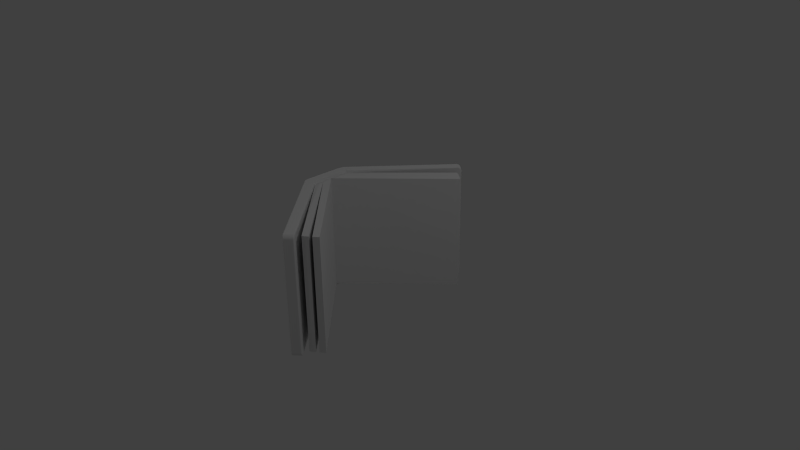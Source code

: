 # Source: BookFace.blend  (saved by Blender 2.72.0; exported with 4.5.12 LTS)
import bpy
from mathutils import Matrix  # noqa: F401  (used for matrix-valued properties, if any)

bpy.ops.wm.read_factory_settings(use_empty=True)
scene = bpy.context.scene
scene.name = 'Scene'

# ---- collections
col_collection_1 = bpy.data.collections.new('Collection 1'); scene.collection.children.link(col_collection_1)

# ---- world
world_world = bpy.data.worlds.new('World'); scene.world = world_world
world_world.color = (0.05088, 0.05088, 0.05088)
world_world.use_sun_shadow = False
world_world.sun_shadow_jitter_overblur = 0.0
world_world.cycles.sampling_method = 'MANUAL'
world_world.cycles.sample_map_resolution = 256

# ---- cameras
cam_camera = bpy.data.cameras.new('Camera')
cam_camera.clip_end = 100.0
cam_camera.lens = 35.0
cam_camera.sensor_width = 32.0
cam_camera.sensor_height = 18.0
cam_camera.ortho_scale = 7.314
cam_camera.dof.focus_distance = 0.0
cam_camera.dof.aperture_fstop = 128.0

# ---- lights
light_lamp = bpy.data.lights.new('Lamp', 'POINT')
light_lamp.transmission_factor = 0.0
light_lamp.cutoff_distance = 30.0
light_lamp.energy = 100.0
light_lamp.shadow_buffer_clip_start = 1.001
light_lamp.shadow_soft_size = 0.1
light_lamp.shadow_maximum_resolution = 0.006
light_lamp.use_absolute_resolution = True
light_lamp.cycles.use_multiple_importance_sampling = False
light_lamp_001 = bpy.data.lights.new('Lamp.001', 'POINT')
light_lamp_001.transmission_factor = 0.0
light_lamp_001.cutoff_distance = 30.0
light_lamp_001.energy = 100.0
light_lamp_001.shadow_buffer_clip_start = 1.001
light_lamp_001.shadow_soft_size = 0.1
light_lamp_001.shadow_maximum_resolution = 0.006
light_lamp_001.use_absolute_resolution = True
light_lamp_001.cycles.use_multiple_importance_sampling = False
light_lamp_002 = bpy.data.lights.new('Lamp.002', 'POINT')
light_lamp_002.transmission_factor = 0.0
light_lamp_002.cutoff_distance = 30.0
light_lamp_002.energy = 100.0
light_lamp_002.shadow_buffer_clip_start = 1.001
light_lamp_002.shadow_soft_size = 0.1
light_lamp_002.shadow_maximum_resolution = 0.006
light_lamp_002.use_absolute_resolution = True
light_lamp_002.cycles.use_multiple_importance_sampling = False

# ---- meshes
me_cube_001 = bpy.data.meshes.new('Cube.001')
me_cube_001.from_pydata([(-3.905, -1.202, -3.73), (-3.953, 1.37, -3.73), (1.019, -6.053, -3.74), (-3.905, -1.202, 3.822), (-3.953, 1.37, 3.822), (0.9513, 6.305, -3.74), (1.019, -6.053, 3.812), (0.9513, 6.305, 3.812), (-4.077, -2.039, -3.835), (-4.059, -1.93, -3.922), (-4.076, -2.035, -3.857), (-4.074, -2.024, -3.878), (-4.071, -2.007, -3.896), (-4.068, -1.984, -3.91), (-4.063, -1.958, -3.919), (-4.032, -1.156, -3.922), (-3.936, -1.193, -3.835), (-3.954, -1.302, -3.922), (-4.011, -1.164, -3.919), (-3.991, -1.171, -3.91), (-3.974, -1.178, -3.896), (-3.961, -1.183, -3.878), (-3.953, -1.186, -3.857), (-3.932, -1.203, -3.857), (-3.93, -1.217, -3.878), (-3.932, -1.235, -3.896), (-3.937, -1.257, -3.91), (-3.944, -1.279, -3.919), (-4.059, -1.93, 3.997), (-4.077, -2.039, 3.91), (-4.063, -1.958, 3.994), (-4.068, -1.984, 3.985), (-4.071, -2.007, 3.971), (-4.074, -2.024, 3.953), (-4.076, -2.035, 3.932), (-3.954, -1.302, 3.997), (-3.936, -1.193, 3.91), (-4.032, -1.156, 3.997), (-3.944, -1.279, 3.994), (-3.937, -1.257, 3.985), (-3.932, -1.235, 3.971), (-3.93, -1.217, 3.953), (-3.932, -1.203, 3.932), (-3.953, -1.186, 3.932), (-3.961, -1.183, 3.953), (-3.974, -1.178, 3.971), (-3.991, -1.171, 3.985), (-4.011, -1.164, 3.994), (-4.615, -1.071, -3.835), (-4.528, -1.071, -3.922), (-4.612, -1.071, -3.857), (-4.603, -1.071, -3.878), (-4.589, -1.071, -3.896), (-4.571, -1.071, -3.91), (-4.55, -1.071, -3.919), (-4.528, -1.071, 3.997), (-4.615, -1.071, 3.91), (-4.55, -1.071, 3.994), (-4.571, -1.071, 3.985), (-4.589, -1.071, 3.971), (-4.603, -1.071, 3.953), (-4.612, -1.071, 3.932), (-3.979, 1.38, -3.835), (-4.036, 1.314, -3.922), (-3.99, 1.499, -3.922), (-3.981, 1.377, -3.857), (-3.986, 1.371, -3.878), (-3.995, 1.36, -3.896), (-4.007, 1.347, -3.91), (-4.021, 1.331, -3.919), (-3.981, 1.475, -3.919), (-3.974, 1.451, -3.91), (-3.971, 1.428, -3.896), (-3.97, 1.407, -3.878), (-3.973, 1.391, -3.857), (-3.979, 1.38, 3.91), (-3.99, 1.499, 3.997), (-4.036, 1.314, 3.997), (-3.973, 1.391, 3.932), (-3.97, 1.407, 3.953), (-3.971, 1.428, 3.971), (-3.974, 1.451, 3.985), (-3.981, 1.475, 3.994), (-4.021, 1.331, 3.994), (-4.007, 1.347, 3.985), (-3.995, 1.36, 3.971), (-3.986, 1.371, 3.953), (-3.981, 1.377, 3.932), (-4.528, 1.142, -3.922), (-4.615, 1.142, -3.835), (-4.55, 1.142, -3.919), (-4.571, 1.142, -3.91), (-4.589, 1.142, -3.896), (-4.603, 1.142, -3.878), (-4.612, 1.142, -3.857), (-4.615, 1.142, 3.91), (-4.528, 1.142, 3.997), (-4.612, 1.142, 3.932), (-4.603, 1.142, 3.953), (-4.589, 1.142, 3.971), (-4.571, 1.142, 3.985), (-4.55, 1.142, 3.994), (-4.041, 2.02, -3.922), (-4.052, 2.14, -3.835), (-4.044, 2.051, -3.919), (-4.046, 2.08, -3.91), (-4.049, 2.105, -3.896), (-4.051, 2.124, -3.878), (-4.052, 2.136, -3.857), (-4.052, 2.14, 3.91), (-4.041, 2.02, 3.997), (-4.052, 2.136, 3.932), (-4.051, 2.124, 3.953), (-4.049, 2.105, 3.971), (-4.046, 2.08, 3.985), (-4.044, 2.051, 3.994), (-4.537, -1.541, -3.835), (-4.469, -1.486, -3.922), (-4.535, -1.539, -3.857), (-4.528, -1.534, -3.878), (-4.517, -1.525, -3.896), (-4.503, -1.514, -3.91), (-4.487, -1.5, -3.919), (-4.615, -1.251, -3.835), (-4.528, -1.245, -3.922), (-4.612, -1.251, -3.857), (-4.603, -1.25, -3.878), (-4.589, -1.249, -3.896), (-4.571, -1.248, -3.91), (-4.55, -1.246, -3.919), (-3.929, 0.08377, 3.822), (-4.578, -1.444, -3.835), (-4.505, -1.395, -3.922), (-4.575, -1.443, -3.857), (-4.568, -1.438, -3.878), (-4.556, -1.43, -3.896), (-4.541, -1.42, -3.91), (-4.524, -1.408, -3.919), (-4.598, -1.379, -3.835), (-4.513, -1.357, -3.922), (-4.595, -1.379, -3.857), (-4.587, -1.376, -3.878), (-4.573, -1.373, -3.896), (-4.556, -1.368, -3.91), (-4.535, -1.363, -3.919), (-4.615, -1.251, 3.91), (-4.528, -1.245, 3.997), (-4.612, -1.251, 3.932), (-4.603, -1.25, 3.953), (-4.589, -1.249, 3.971), (-4.571, -1.248, 3.985), (-4.55, -1.246, 3.994), (-4.537, -1.541, 3.91), (-4.469, -1.486, 3.997), (-4.535, -1.539, 3.932), (-4.528, -1.534, 3.953), (-4.517, -1.525, 3.971), (-4.503, -1.514, 3.985), (-4.487, -1.5, 3.994), (-4.598, -1.379, 3.91), (-4.513, -1.357, 3.997), (-4.595, -1.379, 3.932), (-4.587, -1.376, 3.953), (-4.573, -1.373, 3.971), (-4.556, -1.368, 3.985), (-4.535, -1.363, 3.994), (-4.578, -1.444, 3.91), (-4.505, -1.395, 3.997), (-4.575, -1.443, 3.932), (-4.568, -1.438, 3.953), (-4.556, -1.43, 3.971), (-4.541, -1.42, 3.985), (-4.524, -1.408, 3.994), (-3.929, 0.08377, -3.73), (-4.615, 1.199, -3.835), (-4.528, 1.193, -3.922), (-4.612, 1.198, -3.857), (-4.603, 1.198, -3.878), (-4.589, 1.197, -3.896), (-4.571, 1.196, -3.91), (-4.55, 1.194, -3.919), (-4.497, 1.628, -3.835), (-4.428, 1.576, -3.922), (-4.495, 1.627, -3.857), (-4.488, 1.621, -3.878), (-4.477, 1.613, -3.896), (-4.462, 1.602, -3.91), (-4.446, 1.589, -3.919), (-4.591, 1.32, -3.835), (-4.504, 1.309, -3.922), (-4.588, 1.32, -3.857), (-4.58, 1.319, -3.878), (-4.566, 1.317, -3.896), (-4.548, 1.315, -3.91), (-4.527, 1.312, -3.919), (-4.558, 1.446, -3.835), (-4.477, 1.412, -3.922), (-4.555, 1.445, -3.857), (-4.547, 1.441, -3.878), (-4.534, 1.436, -3.896), (-4.517, 1.429, -3.91), (-4.498, 1.421, -3.919), (-4.497, 1.628, 3.91), (-4.428, 1.576, 3.997), (-4.495, 1.627, 3.932), (-4.488, 1.621, 3.953), (-4.477, 1.613, 3.971), (-4.462, 1.602, 3.985), (-4.446, 1.589, 3.994), (-4.615, 1.199, 3.91), (-4.528, 1.193, 3.997), (-4.612, 1.198, 3.932), (-4.603, 1.198, 3.953), (-4.589, 1.197, 3.971), (-4.571, 1.196, 3.985), (-4.55, 1.194, 3.994), (-4.558, 1.446, 3.91), (-4.477, 1.412, 3.997), (-4.555, 1.445, 3.932), (-4.547, 1.441, 3.953), (-4.534, 1.436, 3.971), (-4.517, 1.429, 3.985), (-4.498, 1.421, 3.994), (-4.591, 1.32, 3.91), (-4.504, 1.309, 3.997), (-4.588, 1.32, 3.932), (-4.58, 1.319, 3.953), (-4.566, 1.317, 3.971), (-4.548, 1.315, 3.985), (-4.527, 1.312, 3.994), (-4.052, 0.03525, -3.922), (-3.965, 0.03525, -3.835), (-4.029, 0.03525, -3.919), (-4.008, 0.03525, -3.91), (-3.99, 0.03525, -3.896), (-3.976, 0.03525, -3.878), (-3.968, 0.03525, -3.857), (0.9811, -6.636, -3.651), (0.9859, -6.513, -3.645), (0.9956, -6.618, -3.651), (1.005, -6.598, -3.65), (1.009, -6.575, -3.649), (1.007, -6.553, -3.648), (0.999, -6.531, -3.647), (0.7972, -6.437, -3.922), (0.8572, -6.374, -3.835), (0.8136, -6.422, -3.919), (0.8286, -6.407, -3.91), (0.8413, -6.394, -3.896), (0.8506, -6.384, -3.878), (0.8561, -6.377, -3.857), (0.9748, -6.629, -3.721), (0.9811, -6.508, -3.698), (0.9894, -6.612, -3.72), (0.999, -6.591, -3.718), (1.003, -6.569, -3.714), (1.001, -6.547, -3.71), (0.9938, -6.526, -3.704), (0.9564, -6.609, -3.786), (0.9687, -6.494, -3.742), (0.9712, -6.592, -3.785), (0.9815, -6.572, -3.78), (0.9865, -6.551, -3.773), (0.986, -6.53, -3.764), (0.9799, -6.511, -3.754), (0.9272, -6.578, -3.842), (0.949, -6.473, -3.78), (0.9423, -6.561, -3.84), (0.9535, -6.542, -3.834), (0.9601, -6.522, -3.824), (0.9615, -6.504, -3.811), (0.9577, -6.487, -3.796), (0.8891, -6.536, -3.885), (0.9232, -6.445, -3.809), (0.9047, -6.52, -3.883), (0.9171, -6.503, -3.875), (0.9256, -6.485, -3.863), (0.9296, -6.469, -3.847), (0.9288, -6.455, -3.829), (0.8448, -6.489, -3.912), (0.8933, -6.413, -3.828), (0.8608, -6.473, -3.91), (0.8747, -6.457, -3.901), (0.8855, -6.442, -3.888), (0.8924, -6.429, -3.87), (0.8951, -6.419, -3.85), (0.428, -6.779, -3.922), (0.3603, -6.834, -3.835), (0.4114, -6.794, -3.919), (0.3956, -6.808, -3.91), (0.3817, -6.819, -3.896), (0.3708, -6.828, -3.878), (0.3634, -6.833, -3.857), (0.6119, -6.977, -3.651), (0.4889, -6.973, -3.645), (0.5933, -6.991, -3.651), (0.572, -6.998, -3.65), (0.5494, -7.0, -3.649), (0.527, -6.997, -3.648), (0.5063, -6.987, -3.647), (0.4756, -6.83, -3.912), (0.3963, -6.873, -3.828), (0.4586, -6.845, -3.91), (0.4416, -6.857, -3.901), (0.4259, -6.867, -3.888), (0.4126, -6.873, -3.87), (0.4025, -6.875, -3.85), (0.52, -6.878, -3.885), (0.4262, -6.905, -3.809), (0.5024, -6.892, -3.883), (0.484, -6.903, -3.875), (0.466, -6.91, -3.863), (0.4497, -6.913, -3.847), (0.4361, -6.911, -3.829), (0.558, -6.919, -3.842), (0.452, -6.933, -3.78), (0.5401, -6.933, -3.84), (0.5204, -6.943, -3.834), (0.5005, -6.948, -3.824), (0.4816, -6.948, -3.811), (0.4651, -6.943, -3.796), (0.5873, -6.951, -3.786), (0.4717, -6.954, -3.742), (0.569, -6.964, -3.785), (0.5484, -6.973, -3.78), (0.5269, -6.976, -3.773), (0.5061, -6.974, -3.764), (0.4873, -6.967, -3.754), (0.6056, -6.971, -3.721), (0.4841, -6.967, -3.698), (0.5871, -6.984, -3.72), (0.566, -6.992, -3.718), (0.5436, -6.994, -3.714), (0.5215, -6.991, -3.71), (0.5012, -6.982, -3.704), (0.7972, -6.437, 3.997), (0.8572, -6.374, 3.91), (0.8136, -6.422, 3.994), (0.8286, -6.407, 3.985), (0.8413, -6.394, 3.971), (0.8506, -6.384, 3.953), (0.8561, -6.377, 3.932), (0.9811, -6.636, 3.726), (0.9859, -6.513, 3.72), (0.9956, -6.618, 3.726), (1.005, -6.598, 3.725), (1.009, -6.575, 3.724), (1.007, -6.553, 3.723), (0.999, -6.531, 3.722), (0.8448, -6.489, 3.988), (0.8933, -6.413, 3.903), (0.8608, -6.473, 3.985), (0.8747, -6.457, 3.976), (0.8855, -6.442, 3.963), (0.8924, -6.429, 3.945), (0.8951, -6.419, 3.925), (0.8891, -6.536, 3.961), (0.9232, -6.445, 3.885), (0.9047, -6.52, 3.958), (0.9171, -6.503, 3.95), (0.9256, -6.485, 3.938), (0.9296, -6.469, 3.923), (0.9288, -6.455, 3.904), (0.9272, -6.578, 3.918), (0.949, -6.473, 3.855), (0.9423, -6.561, 3.915), (0.9535, -6.542, 3.909), (0.9601, -6.522, 3.899), (0.9615, -6.504, 3.886), (0.9577, -6.487, 3.872), (0.9564, -6.609, 3.861), (0.9687, -6.494, 3.818), (0.9712, -6.592, 3.86), (0.9815, -6.572, 3.856), (0.9865, -6.551, 3.849), (0.986, -6.53, 3.84), (0.9799, -6.511, 3.829), (0.9748, -6.629, 3.796), (0.9811, -6.508, 3.773), (0.9894, -6.612, 3.795), (0.999, -6.591, 3.793), (1.003, -6.569, 3.79), (1.001, -6.547, 3.785), (0.9938, -6.526, 3.779), (0.6119, -6.977, 3.726), (0.4889, -6.973, 3.72), (0.5933, -6.991, 3.726), (0.572, -6.998, 3.725), (0.5494, -7.0, 3.724), (0.527, -6.997, 3.723), (0.5063, -6.987, 3.722), (0.428, -6.779, 3.997), (0.3603, -6.834, 3.91), (0.4114, -6.794, 3.994), (0.3956, -6.808, 3.985), (0.3817, -6.819, 3.971), (0.3708, -6.828, 3.953), (0.3634, -6.833, 3.932), (0.6056, -6.971, 3.796), (0.4841, -6.967, 3.773), (0.5871, -6.984, 3.795), (0.566, -6.992, 3.793), (0.5436, -6.994, 3.79), (0.5215, -6.991, 3.785), (0.5012, -6.982, 3.779), (0.5873, -6.951, 3.861), (0.4717, -6.954, 3.818), (0.569, -6.964, 3.86), (0.5484, -6.973, 3.856), (0.5269, -6.976, 3.849), (0.5061, -6.974, 3.84), (0.4873, -6.967, 3.829), (0.558, -6.919, 3.918), (0.452, -6.933, 3.855), (0.5401, -6.933, 3.915), (0.5204, -6.943, 3.909), (0.5005, -6.948, 3.899), (0.4816, -6.948, 3.886), (0.4651, -6.943, 3.872), (0.52, -6.878, 3.961), (0.4262, -6.905, 3.885), (0.5024, -6.892, 3.958), (0.484, -6.903, 3.95), (0.466, -6.91, 3.938), (0.4497, -6.913, 3.923), (0.4361, -6.911, 3.904), (0.4756, -6.83, 3.988), (0.3963, -6.873, 3.903), (0.4586, -6.845, 3.985), (0.4416, -6.857, 3.976), (0.4259, -6.867, 3.963), (0.4126, -6.873, 3.945), (0.4024, -6.875, 3.925), (0.5694, 6.737, -3.922), (0.6313, 6.675, -3.835), (0.5863, 6.722, -3.919), (0.6018, 6.707, -3.91), (0.6148, 6.695, -3.896), (0.6244, 6.685, -3.878), (0.6301, 6.678, -3.857), (0.7472, 6.941, -3.651), (0.7557, 6.818, -3.645), (0.7622, 6.924, -3.651), (0.7724, 6.903, -3.65), (0.7769, 6.881, -3.649), (0.7755, 6.858, -3.648), (0.7682, 6.837, -3.647), (0.6154, 6.789, -3.912), (0.6662, 6.715, -3.828), (0.6319, 6.774, -3.91), (0.6463, 6.759, -3.901), (0.6575, 6.744, -3.888), (0.6648, 6.731, -3.87), (0.6678, 6.721, -3.85), (0.6583, 6.839, -3.885), (0.6951, 6.748, -3.809), (0.6743, 6.823, -3.883), (0.6873, 6.806, -3.875), (0.6963, 6.789, -3.863), (0.7008, 6.773, -3.847), (0.7004, 6.759, -3.829), (0.6951, 6.881, -3.842), (0.72, 6.777, -3.78), (0.7107, 6.865, -3.84), (0.7225, 6.846, -3.834), (0.7296, 6.827, -3.824), (0.7316, 6.808, -3.811), (0.7283, 6.791, -3.796), (0.7234, 6.913, -3.786), (0.7391, 6.799, -3.742), (0.7387, 6.897, -3.785), (0.7495, 6.877, -3.78), (0.7552, 6.856, -3.773), (0.7553, 6.835, -3.764), (0.7498, 6.816, -3.754), (0.7411, 6.934, -3.721), (0.7511, 6.813, -3.698), (0.7562, 6.917, -3.72), (0.7665, 6.897, -3.718), (0.7712, 6.875, -3.714), (0.7701, 6.852, -3.71), (0.7633, 6.831, -3.704), (0.7472, 6.941, 3.726), (0.7557, 6.818, 3.72), (0.7622, 6.924, 3.726), (0.7724, 6.903, 3.725), (0.7769, 6.881, 3.724), (0.7755, 6.858, 3.723), (0.7682, 6.837, 3.722), (0.5694, 6.737, 3.997), (0.6313, 6.675, 3.91), (0.5863, 6.722, 3.994), (0.6018, 6.707, 3.985), (0.6148, 6.695, 3.971), (0.6244, 6.685, 3.953), (0.6301, 6.678, 3.932), (0.7411, 6.934, 3.796), (0.7511, 6.813, 3.773), (0.7562, 6.917, 3.795), (0.7665, 6.897, 3.793), (0.7712, 6.875, 3.79), (0.7701, 6.852, 3.785), (0.7633, 6.831, 3.779), (0.7234, 6.913, 3.861), (0.7391, 6.799, 3.818), (0.7387, 6.897, 3.86), (0.7495, 6.877, 3.856), (0.7552, 6.856, 3.849), (0.7553, 6.835, 3.84), (0.7498, 6.816, 3.829), (0.6951, 6.881, 3.918), (0.72, 6.777, 3.855), (0.7107, 6.865, 3.915), (0.7225, 6.846, 3.909), (0.7296, 6.827, 3.899), (0.7316, 6.808, 3.886), (0.7283, 6.791, 3.872), (0.6583, 6.839, 3.961), (0.6951, 6.748, 3.885), (0.6743, 6.823, 3.958), (0.6873, 6.806, 3.95), (0.6963, 6.789, 3.938), (0.7008, 6.773, 3.923), (0.7004, 6.759, 3.904), (0.6154, 6.789, 3.988), (0.6662, 6.715, 3.903), (0.6319, 6.774, 3.985), (0.6463, 6.759, 3.976), (0.6575, 6.744, 3.963), (0.6648, 6.731, 3.945), (0.6678, 6.721, 3.925), (0.4604, 7.19, -3.651), (0.3375, 7.182, -3.645), (0.4414, 7.203, -3.651), (0.4199, 7.21, -3.65), (0.3972, 7.212, -3.649), (0.3749, 7.207, -3.648), (0.3546, 7.197, -3.647), (0.2826, 6.986, -3.922), (0.2132, 7.039, -3.835), (0.2655, 7.001, -3.919), (0.2493, 7.014, -3.91), (0.2351, 7.025, -3.896), (0.2239, 7.034, -3.878), (0.2164, 7.038, -3.857), (0.4543, 7.183, -3.721), (0.3329, 7.177, -3.698), (0.4354, 7.196, -3.72), (0.414, 7.204, -3.718), (0.3915, 7.205, -3.714), (0.3696, 7.201, -3.71), (0.3496, 7.191, -3.704), (0.4365, 7.163, -3.786), (0.3209, 7.163, -3.742), (0.4178, 7.176, -3.785), (0.397, 7.184, -3.78), (0.3755, 7.187, -3.773), (0.3547, 7.184, -3.764), (0.3361, 7.176, -3.754), (0.4083, 7.131, -3.842), (0.3018, 7.141, -3.78), (0.3899, 7.144, -3.84), (0.37, 7.153, -3.834), (0.3499, 7.157, -3.824), (0.331, 7.157, -3.811), (0.3146, 7.151, -3.796), (0.3715, 7.088, -3.885), (0.277, 7.112, -3.809), (0.3535, 7.102, -3.883), (0.3348, 7.113, -3.875), (0.3166, 7.119, -3.863), (0.3002, 7.121, -3.847), (0.2867, 7.119, -3.829), (0.3286, 7.039, -3.912), (0.248, 7.079, -3.828), (0.3111, 7.053, -3.91), (0.2938, 7.065, -3.901), (0.2778, 7.075, -3.888), (0.2643, 7.08, -3.87), (0.2541, 7.082, -3.85), (0.2826, 6.986, 3.997), (0.2132, 7.039, 3.91), (0.2655, 7.001, 3.994), (0.2493, 7.014, 3.985), (0.2351, 7.025, 3.971), (0.2239, 7.034, 3.953), (0.2164, 7.038, 3.932), (0.4604, 7.19, 3.726), (0.3375, 7.182, 3.72), (0.4414, 7.203, 3.726), (0.4199, 7.21, 3.725), (0.3972, 7.212, 3.724), (0.3749, 7.207, 3.723), (0.3546, 7.197, 3.722), (0.3286, 7.039, 3.988), (0.248, 7.079, 3.903), (0.3111, 7.053, 3.985), (0.2938, 7.065, 3.976), (0.2778, 7.075, 3.963), (0.2643, 7.08, 3.945), (0.2541, 7.082, 3.925), (0.3715, 7.088, 3.961), (0.277, 7.112, 3.885), (0.3535, 7.102, 3.958), (0.3348, 7.113, 3.95), (0.3166, 7.119, 3.938), (0.3002, 7.121, 3.923), (0.2867, 7.119, 3.904), (0.4083, 7.131, 3.918), (0.3018, 7.141, 3.855), (0.3899, 7.144, 3.915), (0.37, 7.153, 3.909), (0.3499, 7.157, 3.899), (0.331, 7.157, 3.886), (0.3146, 7.151, 3.872), (0.4365, 7.163, 3.861), (0.3209, 7.163, 3.818), (0.4178, 7.176, 3.86), (0.397, 7.184, 3.856), (0.3755, 7.187, 3.849), (0.3547, 7.184, 3.84), (0.3361, 7.176, 3.829), (0.4543, 7.183, 3.796), (0.3329, 7.177, 3.773), (0.4354, 7.196, 3.795), (0.414, 7.204, 3.793), (0.3915, 7.205, 3.79), (0.3696, 7.201, 3.785), (0.3496, 7.191, 3.779), (1.21, -5.96, -3.74), (1.373, -5.839, -3.74), (1.531, -5.714, -3.74), (1.688, -5.586, -3.74), (1.842, -5.456, -3.74), (1.79, 5.731, -3.74), (1.632, 5.856, -3.74), (1.473, 5.98, -3.74), (1.311, 6.101, -3.74), (1.144, 6.217, -3.74), (1.21, -5.96, 3.812), (1.373, -5.839, 3.812), (1.531, -5.714, 3.812), (1.688, -5.586, 3.812), (1.842, -5.456, 3.812), (1.79, 5.731, 3.812), (1.632, 5.856, 3.812), (1.473, 5.98, 3.812), (1.311, 6.101, 3.812), (1.144, 6.217, 3.812), (-3.917, -0.5592, -3.73), (-3.917, -0.5592, 3.822)], [], [(9, 17, 244, 286), (36, 336, 350, 357, 364, 371, 378, 343, 238, 252, 259, 266, 273, 280, 245, 16, 0, 3), (172, 167, 160, 165), (4, 75, 36, 3, 650, 130), (15, 49, 88, 63, 230), (63, 88, 175, 189, 196, 182, 102, 64), (385, 399, 406, 413, 420, 427, 392, 29, 8, 287, 301, 308, 315, 322, 329, 294), (391, 335, 35, 28), (0, 16, 231, 62, 1, 173, 649), (123, 145, 56, 48), (64, 102, 538, 433), (103, 109, 581, 595, 602, 609, 616, 623, 588, 532, 546, 553, 560, 567, 574, 539), (110, 76, 489, 580), (89, 95, 209, 174), (75, 4, 1, 62, 434, 448, 455, 462, 469, 476, 441, 483, 497, 504, 511, 518, 525, 490), (109, 103, 181, 202), (132, 137, 144, 139), (138, 159, 145, 123), (223, 188, 174, 209), (216, 195, 188, 223), (328, 251, 237, 293), (197, 195, 181, 183), (187, 182, 196, 201), (531, 440, 475, 545), (4, 130, 644, 645, 646, 647, 648, 7), (629, 639, 6, 2), (1, 4, 7, 5), (3, 0, 2, 6), (634, 644, 130, 173), (377, 398, 384, 342), (356, 419, 412, 363), (363, 412, 405, 370), (370, 405, 398, 377), (573, 447, 433, 538), (349, 426, 419, 356), (321, 258, 251, 328), (335, 391, 426, 349), (300, 279, 272, 307), (307, 272, 265, 314), (314, 265, 258, 321), (342, 384, 293, 237), (524, 594, 580, 489), (503, 615, 608, 510), (510, 608, 601, 517), (517, 601, 594, 524), (496, 622, 615, 503), (566, 454, 447, 573), (482, 587, 622, 496), (545, 475, 468, 552), (552, 468, 461, 559), (559, 461, 454, 566), (482, 440, 531, 587), (286, 244, 279, 300), (37, 77, 96, 55), (48, 56, 95, 89), (23, 22, 16), (24, 21, 22, 23), (25, 20, 21, 24), (26, 19, 20, 25), (18, 19, 26, 27), (15, 18, 27, 17), (43, 42, 36), (44, 41, 42, 43), (45, 40, 41, 44), (46, 39, 40, 45), (38, 39, 46, 47), (35, 38, 47, 37), (70, 69, 63, 64), (71, 68, 69, 70), (72, 67, 68, 71), (73, 66, 67, 72), (65, 66, 73, 74), (62, 65, 74), (83, 82, 76, 77), (84, 81, 82, 83), (85, 80, 81, 84), (86, 79, 80, 85), (78, 79, 86, 87), (75, 78, 87), (95, 56, 61, 97), (97, 61, 60, 98), (98, 60, 59, 99), (99, 59, 58, 100), (100, 58, 57, 101), (101, 57, 55, 96), (231, 16, 22, 236), (236, 22, 21, 235), (235, 21, 20, 234), (234, 20, 19, 233), (233, 19, 18, 232), (232, 18, 15, 230), (48, 89, 94, 50), (50, 94, 93, 51), (51, 93, 92, 52), (52, 92, 91, 53), (53, 91, 90, 54), (54, 90, 88, 49), (124, 139, 144, 129), (129, 144, 143, 128), (128, 143, 142, 127), (127, 142, 141, 126), (126, 141, 140, 125), (125, 140, 138, 123), (160, 146, 151, 165), (165, 151, 150, 164), (164, 150, 149, 163), (163, 149, 148, 162), (162, 148, 147, 161), (161, 147, 145, 159), (197, 183, 184, 198), (199, 198, 184, 185), (199, 185, 186, 200), (186, 187, 201, 200), (76, 110, 203, 217, 224, 210, 96, 77), (195, 216, 202, 181), (204, 202, 216, 218), (205, 204, 218, 219), (206, 205, 219, 220), (207, 206, 220, 221), (208, 207, 221, 222), (203, 208, 222, 217), (224, 217, 222, 229), (229, 222, 221, 228), (228, 221, 220, 227), (227, 220, 219, 226), (226, 219, 218, 225), (225, 218, 216, 223), (196, 189, 194, 201), (201, 194, 193, 200), (200, 193, 192, 199), (199, 192, 191, 198), (198, 191, 190, 197), (197, 190, 188, 195), (210, 224, 229, 215), (215, 229, 228, 214), (214, 228, 227, 213), (213, 227, 226, 212), (212, 226, 225, 211), (211, 225, 223, 209), (189, 175, 180, 194), (194, 180, 179, 193), (193, 179, 178, 192), (192, 178, 177, 191), (191, 177, 176, 190), (190, 176, 174, 188), (49, 124, 129, 54), (54, 129, 128, 53), (53, 128, 127, 52), (52, 127, 126, 51), (51, 126, 125, 50), (50, 125, 123, 48), (146, 55, 57, 151), (151, 57, 58, 150), (150, 58, 59, 149), (149, 59, 60, 148), (148, 60, 61, 147), (147, 61, 56, 145), (8, 116, 118, 10), (10, 118, 119, 11), (11, 119, 120, 12), (12, 120, 121, 13), (13, 121, 122, 14), (14, 122, 117, 9), (28, 153, 158, 30), (30, 158, 157, 31), (31, 157, 156, 32), (32, 156, 155, 33), (33, 155, 154, 34), (34, 154, 152, 29), (203, 110, 115, 208), (208, 115, 114, 207), (207, 114, 113, 206), (206, 113, 112, 205), (205, 112, 111, 204), (204, 111, 109, 202), (102, 182, 187, 104), (104, 187, 186, 105), (105, 186, 185, 106), (106, 185, 184, 107), (107, 184, 183, 108), (108, 183, 181, 103), (89, 174, 176, 94), (94, 176, 177, 93), (93, 177, 178, 92), (92, 178, 179, 91), (91, 179, 180, 90), (90, 180, 175, 88), (96, 210, 215, 101), (101, 215, 214, 100), (100, 214, 213, 99), (99, 213, 212, 98), (98, 212, 211, 97), (97, 211, 209, 95), (62, 231, 236, 65), (65, 236, 235, 66), (66, 235, 234, 67), (67, 234, 233, 68), (68, 233, 232, 69), (69, 232, 230, 63), (350, 336, 341, 355), (355, 341, 340, 354), (354, 340, 339, 353), (353, 339, 338, 352), (352, 338, 337, 351), (351, 337, 335, 349), (392, 427, 432, 397), (397, 432, 431, 396), (396, 431, 430, 395), (395, 430, 429, 394), (394, 429, 428, 393), (393, 428, 426, 391), (357, 350, 355, 362), (362, 355, 354, 361), (361, 354, 353, 360), (360, 353, 352, 359), (359, 352, 351, 358), (358, 351, 349, 356), (427, 420, 425, 432), (432, 425, 424, 431), (431, 424, 423, 430), (430, 423, 422, 429), (429, 422, 421, 428), (428, 421, 419, 426), (364, 357, 362, 369), (369, 362, 361, 368), (368, 361, 360, 367), (367, 360, 359, 366), (366, 359, 358, 365), (365, 358, 356, 363), (420, 413, 418, 425), (425, 418, 417, 424), (424, 417, 416, 423), (423, 416, 415, 422), (422, 415, 414, 421), (421, 414, 412, 419), (371, 364, 369, 376), (376, 369, 368, 375), (375, 368, 367, 374), (374, 367, 366, 373), (373, 366, 365, 372), (372, 365, 363, 370), (413, 406, 411, 418), (418, 411, 410, 417), (417, 410, 409, 416), (416, 409, 408, 415), (415, 408, 407, 414), (414, 407, 405, 412), (378, 371, 376, 383), (383, 376, 375, 382), (382, 375, 374, 381), (381, 374, 373, 380), (380, 373, 372, 379), (379, 372, 370, 377), (406, 399, 404, 411), (411, 404, 403, 410), (410, 403, 402, 409), (409, 402, 401, 408), (408, 401, 400, 407), (407, 400, 398, 405), (343, 378, 383, 348), (348, 383, 382, 347), (347, 382, 381, 346), (346, 381, 380, 345), (345, 380, 379, 344), (344, 379, 377, 342), (399, 385, 390, 404), (404, 390, 389, 403), (403, 389, 388, 402), (402, 388, 387, 401), (401, 387, 386, 400), (400, 386, 384, 398), (301, 287, 292, 306), (306, 292, 291, 305), (305, 291, 290, 304), (304, 290, 289, 303), (303, 289, 288, 302), (302, 288, 286, 300), (245, 280, 285, 250), (250, 285, 284, 249), (249, 284, 283, 248), (248, 283, 282, 247), (247, 282, 281, 246), (246, 281, 279, 244), (308, 301, 306, 313), (313, 306, 305, 312), (312, 305, 304, 311), (311, 304, 303, 310), (310, 303, 302, 309), (309, 302, 300, 307), (280, 273, 278, 285), (285, 278, 277, 284), (284, 277, 276, 283), (283, 276, 275, 282), (282, 275, 274, 281), (281, 274, 272, 279), (315, 308, 313, 320), (320, 313, 312, 319), (319, 312, 311, 318), (318, 311, 310, 317), (317, 310, 309, 316), (316, 309, 307, 314), (273, 266, 271, 278), (278, 271, 270, 277), (277, 270, 269, 276), (276, 269, 268, 275), (275, 268, 267, 274), (274, 267, 265, 272), (322, 315, 320, 327), (327, 320, 319, 326), (326, 319, 318, 325), (325, 318, 317, 324), (324, 317, 316, 323), (323, 316, 314, 321), (266, 259, 264, 271), (271, 264, 263, 270), (270, 263, 262, 269), (269, 262, 261, 268), (268, 261, 260, 267), (267, 260, 258, 265), (329, 322, 327, 334), (334, 327, 326, 333), (333, 326, 325, 332), (332, 325, 324, 331), (331, 324, 323, 330), (330, 323, 321, 328), (259, 252, 257, 264), (264, 257, 256, 263), (263, 256, 255, 262), (262, 255, 254, 261), (261, 254, 253, 260), (260, 253, 251, 258), (294, 329, 334, 299), (299, 334, 333, 298), (298, 333, 332, 297), (297, 332, 331, 296), (296, 331, 330, 295), (295, 330, 328, 293), (252, 238, 243, 257), (257, 243, 242, 256), (256, 242, 241, 255), (255, 241, 240, 254), (254, 240, 239, 253), (253, 239, 237, 251), (497, 483, 488, 502), (502, 488, 487, 501), (501, 487, 486, 500), (500, 486, 485, 499), (499, 485, 484, 498), (498, 484, 482, 496), (588, 623, 628, 593), (593, 628, 627, 592), (592, 627, 626, 591), (591, 626, 625, 590), (590, 625, 624, 589), (589, 624, 622, 587), (504, 497, 502, 509), (509, 502, 501, 508), (508, 501, 500, 507), (507, 500, 499, 506), (506, 499, 498, 505), (505, 498, 496, 503), (623, 616, 621, 628), (628, 621, 620, 627), (627, 620, 619, 626), (626, 619, 618, 625), (625, 618, 617, 624), (624, 617, 615, 622), (511, 504, 509, 516), (516, 509, 508, 515), (515, 508, 507, 514), (514, 507, 506, 513), (513, 506, 505, 512), (512, 505, 503, 510), (616, 609, 614, 621), (621, 614, 613, 620), (620, 613, 612, 619), (619, 612, 611, 618), (618, 611, 610, 617), (617, 610, 608, 615), (518, 511, 516, 523), (523, 516, 515, 522), (522, 515, 514, 521), (521, 514, 513, 520), (520, 513, 512, 519), (519, 512, 510, 517), (609, 602, 607, 614), (614, 607, 606, 613), (613, 606, 605, 612), (612, 605, 604, 611), (611, 604, 603, 610), (610, 603, 601, 608), (525, 518, 523, 530), (530, 523, 522, 529), (529, 522, 521, 528), (528, 521, 520, 527), (527, 520, 519, 526), (526, 519, 517, 524), (602, 595, 600, 607), (607, 600, 599, 606), (606, 599, 598, 605), (605, 598, 597, 604), (604, 597, 596, 603), (603, 596, 594, 601), (490, 525, 530, 495), (495, 530, 529, 494), (494, 529, 528, 493), (493, 528, 527, 492), (492, 527, 526, 491), (491, 526, 524, 489), (595, 581, 586, 600), (600, 586, 585, 599), (599, 585, 584, 598), (598, 584, 583, 597), (597, 583, 582, 596), (596, 582, 580, 594), (546, 532, 537, 551), (551, 537, 536, 550), (550, 536, 535, 549), (549, 535, 534, 548), (548, 534, 533, 547), (547, 533, 531, 545), (441, 476, 481, 446), (446, 481, 480, 445), (445, 480, 479, 444), (444, 479, 478, 443), (443, 478, 477, 442), (442, 477, 475, 440), (553, 546, 551, 558), (558, 551, 550, 557), (557, 550, 549, 556), (556, 549, 548, 555), (555, 548, 547, 554), (554, 547, 545, 552), (476, 469, 474, 481), (481, 474, 473, 480), (480, 473, 472, 479), (479, 472, 471, 478), (478, 471, 470, 477), (477, 470, 468, 475), (560, 553, 558, 565), (565, 558, 557, 564), (564, 557, 556, 563), (563, 556, 555, 562), (562, 555, 554, 561), (561, 554, 552, 559), (469, 462, 467, 474), (474, 467, 466, 473), (473, 466, 465, 472), (472, 465, 464, 471), (471, 464, 463, 470), (470, 463, 461, 468), (567, 560, 565, 572), (572, 565, 564, 571), (571, 564, 563, 570), (570, 563, 562, 569), (569, 562, 561, 568), (568, 561, 559, 566), (462, 455, 460, 467), (467, 460, 459, 466), (466, 459, 458, 465), (465, 458, 457, 464), (464, 457, 456, 463), (463, 456, 454, 461), (574, 567, 572, 579), (579, 572, 571, 578), (578, 571, 570, 577), (577, 570, 569, 576), (576, 569, 568, 575), (575, 568, 566, 573), (455, 448, 453, 460), (460, 453, 452, 459), (459, 452, 451, 458), (458, 451, 450, 457), (457, 450, 449, 456), (456, 449, 447, 454), (539, 574, 579, 544), (544, 579, 578, 543), (543, 578, 577, 542), (542, 577, 576, 541), (541, 576, 575, 540), (540, 575, 573, 538), (448, 434, 439, 453), (453, 439, 438, 452), (452, 438, 437, 451), (451, 437, 436, 450), (450, 436, 435, 449), (449, 435, 433, 447), (238, 343, 348, 243), (243, 348, 347, 242), (242, 347, 346, 241), (241, 346, 345, 240), (240, 345, 344, 239), (239, 344, 342, 237), (385, 294, 299, 390), (390, 299, 298, 389), (389, 298, 297, 388), (388, 297, 296, 387), (387, 296, 295, 386), (386, 295, 293, 384), (35, 335, 337, 38), (38, 337, 338, 39), (39, 338, 339, 40), (40, 339, 340, 41), (41, 340, 341, 42), (42, 341, 336, 36), (244, 17, 27, 246), (246, 27, 26, 247), (247, 26, 25, 248), (248, 25, 24, 249), (249, 24, 23, 250), (250, 23, 16, 245), (287, 8, 10, 292), (292, 10, 11, 291), (291, 11, 12, 290), (290, 12, 13, 289), (289, 13, 14, 288), (288, 14, 9, 286), (391, 28, 30, 393), (393, 30, 31, 394), (394, 31, 32, 395), (395, 32, 33, 396), (396, 33, 34, 397), (397, 34, 29, 392), (489, 76, 82, 491), (491, 82, 81, 492), (492, 81, 80, 493), (493, 80, 79, 494), (494, 79, 78, 495), (495, 78, 75, 490), (64, 433, 435, 70), (70, 435, 436, 71), (71, 436, 437, 72), (72, 437, 438, 73), (73, 438, 439, 74), (74, 439, 434, 62), (440, 482, 484, 442), (442, 484, 485, 443), (443, 485, 486, 444), (444, 486, 487, 445), (445, 487, 488, 446), (446, 488, 483, 441), (532, 588, 593, 537), (537, 593, 592, 536), (536, 592, 591, 535), (535, 591, 590, 534), (534, 590, 589, 533), (533, 589, 587, 531), (103, 539, 544, 108), (108, 544, 543, 107), (107, 543, 542, 106), (106, 542, 541, 105), (105, 541, 540, 104), (104, 540, 538, 102), (581, 109, 111, 586), (586, 111, 112, 585), (585, 112, 113, 584), (584, 113, 114, 583), (583, 114, 115, 582), (582, 115, 110, 580), (36, 75, 87, 43), (43, 87, 86, 44), (44, 86, 85, 45), (45, 85, 84, 46), (46, 84, 83, 47), (47, 83, 77, 37), (8, 29, 152, 116), (5, 7, 648, 638), (638, 648, 647, 637), (637, 647, 646, 636), (636, 646, 645, 635), (635, 645, 644, 634), (633, 173, 130, 643), (633, 643, 642, 632), (632, 642, 641, 631), (640, 630, 649, 650), (630, 640, 639, 629), (171, 172, 165, 164), (170, 171, 164, 163), (169, 170, 163, 162), (168, 169, 162, 161), (166, 168, 161, 159), (138, 131, 166, 159), (158, 153, 167, 172), (137, 136, 143, 144), (136, 135, 142, 143), (135, 134, 141, 142), (134, 133, 140, 141), (133, 131, 138, 140), (118, 116, 131, 133), (157, 158, 172, 171), (156, 157, 171, 170), (155, 156, 170, 169), (154, 155, 169, 168), (152, 154, 168, 166), (116, 152, 166, 131), (37, 55, 146, 160, 167, 153, 28, 35), (134, 119, 118, 133), (134, 135, 120, 119), (121, 120, 135, 136), (122, 121, 136, 137), (117, 122, 137, 132), (15, 17, 9, 117, 132, 139, 124, 49), (3, 6, 639, 640, 650), (1, 5, 638, 637, 636, 635, 634, 173), (641, 650, 649, 631), (641, 642, 643, 130, 650), (0, 649, 630, 629, 2), (631, 649, 173, 633, 632)])
_uv = me_cube_001.uv_layers.new(name='UVMap')
_uv.uv.foreach_set('vector', [0.01632, 0.273, 0.01985, 0.254, 0.1627, 0.412, 0.1512, 0.4222, 0.8009, 0.7688, 0.5847, 0.7688, 0.5831, 0.7686, 0.5817, 0.7681, 0.5805, 0.7672, 0.5797, 0.766, 0.5791, 0.7647, 0.5789, 0.7631, 0.5789, 0.54, 0.5791, 0.5384, 0.5797, 0.537, 0.5805, 0.5359, 0.5817, 0.535, 0.5831, 0.5344, 0.5847, 0.5342, 0.8009, 0.5342, 0.8, 0.5374, 0.8, 0.7662, 0.1699, 0.1702, 0.1705, 0.1705, 0.1703, 0.1717, 0.1696, 0.1715, 0.3402, 0.3538, 0.3375, 0.3535, 0.3375, 0.2936, 0.3402, 0.294, 0.3402, 0.3089, 0.3402, 0.3239, 0.01756, 0.2495, 0.002405, 0.2467, 0.003575, 0.1797, 0.01874, 0.1747, 0.01757, 0.2134, 0.01874, 0.1747, 0.003575, 0.1797, 0.003602, 0.1781, 0.004384, 0.1746, 0.005289, 0.1715, 0.006872, 0.1666, 0.01896, 0.1533, 0.02023, 0.1691, 0.5795, 0.3012, 0.5797, 0.2996, 0.5802, 0.2983, 0.5811, 0.2971, 0.5823, 0.2963, 0.5836, 0.2957, 0.5852, 0.2955, 0.7828, 0.2952, 0.7828, 0.5298, 0.5852, 0.5301, 0.5836, 0.5299, 0.5823, 0.5293, 0.5811, 0.5284, 0.5802, 0.5273, 0.5797, 0.526, 0.5795, 0.5244, 0.3187, 0.00489, 0.3301, 0.01502, 0.1874, 0.173, 0.1839, 0.1541, 0.5715, 0.294, 0.5747, 0.2936, 0.5747, 0.3221, 0.5747, 0.3535, 0.5715, 0.3538, 0.5715, 0.3239, 0.5715, 0.3089, 0.5743, 0.2932, 0.3371, 0.2932, 0.3371, 0.2891, 0.5743, 0.2891, 0.02023, 0.1691, 0.01896, 0.1533, 0.154, 0.005162, 0.1626, 0.01287, 0.5743, 0.2044, 0.3371, 0.2044, 0.3371, 0.007599, 0.3373, 0.005992, 0.3378, 0.004655, 0.3387, 0.003508, 0.3399, 0.002627, 0.3412, 0.002074, 0.3429, 0.001862, 0.5685, 0.001862, 0.5701, 0.002074, 0.5714, 0.002627, 0.5726, 0.003508, 0.5735, 0.004655, 0.574, 0.005992, 0.5743, 0.007599, 0.1865, 0.2736, 0.1878, 0.2578, 0.3301, 0.4137, 0.3215, 0.4214, 0.5743, 0.2384, 0.3371, 0.2384, 0.3371, 0.2371, 0.5743, 0.2371, 0.3375, 0.3535, 0.3402, 0.3538, 0.5715, 0.3538, 0.5747, 0.3535, 0.5747, 0.5661, 0.5745, 0.5677, 0.5739, 0.569, 0.573, 0.5702, 0.5719, 0.571, 0.5705, 0.5716, 0.5689, 0.5718, 0.3433, 0.5718, 0.3416, 0.5716, 0.3403, 0.571, 0.3391, 0.5702, 0.3382, 0.569, 0.3377, 0.5677, 0.3375, 0.5661, 0.3371, 0.2044, 0.5743, 0.2044, 0.5743, 0.2249, 0.3371, 0.2249, 0.002942, 0.2565, 0.002358, 0.2569, 0.002029, 0.2555, 0.002705, 0.2554, 0.8079, 0.5297, 0.8079, 0.2951, 0.8107, 0.2951, 0.8107, 0.5297, 0.3371, 0.2338, 0.5743, 0.2338, 0.5743, 0.2371, 0.3371, 0.2371, 0.3371, 0.2303, 0.5743, 0.2303, 0.5743, 0.2338, 0.3371, 0.2338, 0.8038, 0.5356, 0.819, 0.5356, 0.819, 0.5377, 0.8038, 0.5377, 0.5749, 0.2303, 0.5743, 0.2303, 0.5743, 0.2249, 0.5749, 0.2249, 0.006329, 0.1662, 0.006872, 0.1666, 0.005289, 0.1715, 0.00465, 0.1712, 0.8093, 0.2293, 0.8208, 0.2293, 0.8209, 0.2314, 0.8093, 0.2314, 0.2761, 0.4535, 0.3046, 0.4267, 0.3046, 0.6699, 0.2985, 0.6692, 0.2923, 0.6683, 0.2862, 0.6674, 0.2801, 0.6663, 0.274, 0.664, 0.5698, 0.5737, 0.5698, 0.8025, 0.5639, 0.8025, 0.5639, 0.5737, 0.7896, 0.771, 0.7896, 0.9998, 0.577, 0.9995, 0.577, 0.7707, 0.7896, 1.0, 0.7896, 0.7712, 1.0, 0.7707, 1.0, 0.9995, 0.0, 0.4272, 0.2313, 0.4274, 0.2313, 0.6693, 1.522e-05, 0.6691, 0.819, 0.7633, 0.8038, 0.7633, 0.8038, 0.7612, 0.819, 0.7612, 0.3329, 0.01201, 0.3215, 0.001883, 0.3226, 0.0006771, 0.3341, 0.01081, 0.8194, 0.767, 0.8041, 0.767, 0.8039, 0.7653, 0.8192, 0.7653, 0.8192, 0.7653, 0.8039, 0.7653, 0.8038, 0.7633, 0.819, 0.7633, 0.1554, 0.003584, 0.1641, 0.0113, 0.1626, 0.01287, 0.154, 0.005162, 0.3316, 0.01345, 0.3201, 0.00332, 0.3215, 0.001883, 0.3329, 0.01201, 0.8039, 0.5336, 0.8192, 0.5336, 0.819, 0.5356, 0.8038, 0.5356, 0.3301, 0.01502, 0.3187, 0.00489, 0.3201, 0.00332, 0.3316, 0.01345, 0.1526, 0.4237, 0.1641, 0.4136, 0.1654, 0.4151, 0.1539, 0.4252, 0.1539, 0.4252, 0.1654, 0.4151, 0.1666, 0.4163, 0.1551, 0.4265, 0.8041, 0.5319, 0.8194, 0.5319, 0.8192, 0.5336, 0.8039, 0.5336, 0.819, 0.7612, 0.8038, 0.7612, 0.8038, 0.5377, 0.819, 0.5377, 0.3316, 0.4153, 0.3229, 0.423, 0.3215, 0.4214, 0.3301, 0.4137, 0.821, 0.001699, 0.8094, 0.001699, 0.8095, 1.445e-08, 0.8211, 0.0, 0.3341, 0.4181, 0.3255, 0.4259, 0.3243, 0.4245, 0.3329, 0.4168, 0.3329, 0.4168, 0.3243, 0.4245, 0.3229, 0.423, 0.3316, 0.4153, 0.8209, 0.003677, 0.8093, 0.003677, 0.8094, 0.001699, 0.821, 0.001699, 0.1568, 0.00211, 0.1654, 0.009823, 0.1641, 0.0113, 0.1554, 0.003584, 0.8208, 0.005799, 0.8093, 0.005799, 0.8093, 0.003677, 0.8209, 0.003677, 0.8093, 0.2314, 0.8209, 0.2314, 0.821, 0.2334, 0.8094, 0.2334, 0.8094, 0.2334, 0.821, 0.2334, 0.8211, 0.2351, 0.8095, 0.2351, 0.1579, 0.0008422, 0.1666, 0.008555, 0.1654, 0.009823, 0.1568, 0.00211, 0.8208, 0.005799, 0.8208, 0.2293, 0.8093, 0.2293, 0.8093, 0.005799, 0.1512, 0.4222, 0.1627, 0.412, 0.1641, 0.4136, 0.1526, 0.4237, 0.1851, 0.1775, 0.1863, 0.2522, 0.1711, 0.2473, 0.17, 0.1804, 0.5743, 0.2891, 0.3371, 0.2891, 0.3371, 0.2384, 0.5743, 0.2384, 0.8006, 0.5335, 0.8014, 0.5335, 0.8009, 0.5342, 0.8002, 0.5329, 0.8016, 0.5329, 0.8014, 0.5335, 0.8006, 0.5335, 0.7998, 0.5324, 0.802, 0.5324, 0.8016, 0.5329, 0.8002, 0.5329, 0.7994, 0.5319, 0.8025, 0.5319, 0.802, 0.5324, 0.7998, 0.5324, 0.0182, 0.2498, 0.01879, 0.25, 0.02041, 0.2526, 0.02016, 0.2533, 0.01756, 0.2495, 0.0182, 0.2498, 0.02016, 0.2533, 0.01985, 0.254, 0.8014, 0.7695, 0.8006, 0.7695, 0.8009, 0.7688, 0.8016, 0.7702, 0.8002, 0.7702, 0.8006, 0.7695, 0.8014, 0.7695, 0.802, 0.7707, 0.7998, 0.7707, 0.8002, 0.7702, 0.8016, 0.7702, 0.1863, 0.177, 0.188, 0.1744, 0.1881, 0.1751, 0.1869, 0.1769, 0.1877, 0.1737, 0.188, 0.1744, 0.1863, 0.177, 0.1857, 0.1773, 0.1874, 0.173, 0.1877, 0.1737, 0.1857, 0.1773, 0.1851, 0.1775, 0.0205, 0.1699, 0.0192, 0.1742, 0.01874, 0.1747, 0.02023, 0.1691, 0.02069, 0.1706, 0.01963, 0.1737, 0.0192, 0.1742, 0.0205, 0.1699, 0.5766, 0.3548, 0.5766, 0.3528, 0.577, 0.3522, 0.577, 0.3553, 0.576, 0.3543, 0.576, 0.3532, 0.5766, 0.3528, 0.5766, 0.3548, 0.5754, 0.3534, 0.576, 0.3532, 0.576, 0.3543, 0.5754, 0.3539, 0.5747, 0.3535, 0.5754, 0.3534, 0.5754, 0.3539, 0.1867, 0.2528, 0.188, 0.2571, 0.1878, 0.2578, 0.1863, 0.2522, 0.1872, 0.2532, 0.1882, 0.2564, 0.188, 0.2571, 0.1867, 0.2528, 0.3356, 0.3528, 0.3356, 0.3548, 0.3352, 0.3553, 0.3352, 0.3522, 0.3361, 0.3532, 0.3361, 0.3543, 0.3356, 0.3548, 0.3356, 0.3528, 0.3368, 0.3539, 0.3361, 0.3543, 0.3361, 0.3532, 0.3368, 0.3534, 0.3375, 0.3535, 0.3368, 0.3539, 0.3368, 0.3534, 0.3371, 0.2384, 0.3371, 0.2891, 0.3364, 0.2891, 0.3364, 0.2384, 0.3364, 0.2384, 0.3364, 0.2891, 0.3357, 0.2889, 0.3357, 0.2382, 0.3357, 0.2382, 0.3357, 0.2889, 0.3352, 0.2886, 0.3352, 0.2379, 0.1693, 0.2474, 0.1681, 0.1804, 0.1686, 0.1804, 0.1698, 0.2473, 0.1698, 0.2473, 0.1686, 0.1804, 0.1693, 0.1804, 0.1704, 0.2473, 0.1704, 0.2473, 0.1693, 0.1804, 0.17, 0.1804, 0.1711, 0.2473, 0.5747, 0.3221, 0.5747, 0.2936, 0.5754, 0.2934, 0.5754, 0.322, 0.5754, 0.322, 0.5754, 0.2934, 0.576, 0.2934, 0.576, 0.3218, 0.576, 0.3218, 0.576, 0.2934, 0.5766, 0.2932, 0.5766, 0.3216, 0.01946, 0.2135, 0.0193, 0.2502, 0.01879, 0.25, 0.0189, 0.2135, 0.0189, 0.2135, 0.01879, 0.25, 0.0182, 0.2498, 0.01826, 0.2134, 0.01826, 0.2134, 0.0182, 0.2498, 0.01756, 0.2495, 0.01757, 0.2134, 0.5743, 0.2891, 0.5743, 0.2384, 0.5749, 0.2384, 0.5749, 0.2891, 0.5749, 0.2891, 0.5749, 0.2384, 0.5756, 0.2382, 0.5756, 0.2889, 9.459e-05, 0.2466, 0.001264, 0.1796, 0.001689, 0.1796, 0.0005189, 0.2467, 0.0005189, 0.2467, 0.001689, 0.1796, 0.002241, 0.1797, 0.001072, 0.2467, 0.001072, 0.2467, 0.002241, 0.1797, 0.002885, 0.1797, 0.001715, 0.2467, 0.001715, 0.2467, 0.002885, 0.1797, 0.003575, 0.1797, 0.002405, 0.2467, 0.002313, 0.252, 0.002705, 0.2554, 0.002029, 0.2555, 0.001622, 0.252, 0.001622, 0.252, 0.002029, 0.2555, 0.001399, 0.2557, 0.0009781, 0.252, 0.0009781, 0.252, 0.001399, 0.2557, 0.0008584, 0.2558, 0.0004248, 0.2521, 0.0004248, 0.2521, 0.0008584, 0.2558, 0.000443, 0.2559, 0.0, 0.2521, 0.8105, 0.531, 0.8077, 0.531, 0.8078, 0.5304, 0.8107, 0.5304, 0.8107, 0.5304, 0.8078, 0.5304, 0.8079, 0.5297, 0.8107, 0.5297, 0.1703, 0.1717, 0.1699, 0.1751, 0.1692, 0.1751, 0.1696, 0.1715, 0.1696, 0.1715, 0.1692, 0.1751, 0.1685, 0.175, 0.169, 0.1714, 0.169, 0.1714, 0.1685, 0.175, 0.168, 0.175, 0.1684, 0.1713, 0.1684, 0.1713, 0.168, 0.175, 0.1676, 0.175, 0.168, 0.1712, 0.8077, 0.2938, 0.8105, 0.2938, 0.8107, 0.2944, 0.8078, 0.2944, 0.8078, 0.2944, 0.8107, 0.2944, 0.8107, 0.2951, 0.8079, 0.2951, 0.5749, 0.2303, 0.5749, 0.2249, 0.5756, 0.2249, 0.5756, 0.2302, 0.5761, 0.2301, 0.5756, 0.2302, 0.5756, 0.2249, 0.5761, 0.2249, 0.003544, 0.1708, 0.005388, 0.1654, 0.005823, 0.1658, 0.004055, 0.171, 0.005823, 0.1658, 0.006329, 0.1662, 0.00465, 0.1712, 0.004055, 0.171, 0.1878, 0.2578, 0.1865, 0.2736, 0.1744, 0.2604, 0.1728, 0.2555, 0.1719, 0.2523, 0.1712, 0.2489, 0.1711, 0.2473, 0.1863, 0.2522, 0.5743, 0.2303, 0.3371, 0.2303, 0.3371, 0.2249, 0.5743, 0.2249, 0.3364, 0.2249, 0.3371, 0.2249, 0.3371, 0.2303, 0.3364, 0.2303, 0.3357, 0.2249, 0.3364, 0.2249, 0.3364, 0.2303, 0.3357, 0.2302, 0.3352, 0.2249, 0.3357, 0.2249, 0.3357, 0.2302, 0.3352, 0.2301, 0.1734, 0.2612, 0.173, 0.2616, 0.1711, 0.2562, 0.1716, 0.256, 0.1739, 0.2608, 0.1734, 0.2612, 0.1716, 0.256, 0.1722, 0.2557, 0.1744, 0.2604, 0.1739, 0.2608, 0.1722, 0.2557, 0.1728, 0.2555, 0.1719, 0.2523, 0.1728, 0.2555, 0.1722, 0.2557, 0.1712, 0.2525, 0.1712, 0.2525, 0.1722, 0.2557, 0.1716, 0.256, 0.1706, 0.2526, 0.1706, 0.2526, 0.1716, 0.256, 0.1711, 0.2562, 0.1701, 0.2527, 0.3352, 0.2334, 0.3352, 0.2301, 0.3357, 0.2302, 0.3357, 0.2336, 0.3357, 0.2336, 0.3357, 0.2302, 0.3364, 0.2303, 0.3364, 0.2338, 0.3364, 0.2338, 0.3364, 0.2303, 0.3371, 0.2303, 0.3371, 0.2338, 0.005289, 0.1715, 0.004384, 0.1746, 0.003695, 0.1745, 0.00465, 0.1712, 0.00465, 0.1712, 0.003695, 0.1745, 0.003054, 0.1744, 0.004055, 0.171, 0.004055, 0.171, 0.003054, 0.1744, 0.002502, 0.1743, 0.003544, 0.1708, 0.5761, 0.2301, 0.5761, 0.2334, 0.5756, 0.2336, 0.5756, 0.2302, 0.5756, 0.2302, 0.5756, 0.2336, 0.5749, 0.2338, 0.5749, 0.2303, 0.5749, 0.2303, 0.5749, 0.2338, 0.5743, 0.2338, 0.5743, 0.2303, 0.1712, 0.2489, 0.1719, 0.2523, 0.1712, 0.2525, 0.1705, 0.2489, 0.1705, 0.2489, 0.1712, 0.2525, 0.1706, 0.2526, 0.1698, 0.249, 0.1698, 0.249, 0.1706, 0.2526, 0.1701, 0.2527, 0.1693, 0.249, 0.3352, 0.2366, 0.3352, 0.2334, 0.3357, 0.2336, 0.3357, 0.2369, 0.3357, 0.2369, 0.3357, 0.2336, 0.3364, 0.2338, 0.3364, 0.2371, 0.3364, 0.2371, 0.3364, 0.2338, 0.3371, 0.2338, 0.3371, 0.2371, 0.004384, 0.1746, 0.003602, 0.1781, 0.002913, 0.1781, 0.003695, 0.1745, 0.003695, 0.1745, 0.002913, 0.1781, 0.00227, 0.178, 0.003054, 0.1744, 0.003054, 0.1744, 0.00227, 0.178, 0.001718, 0.178, 0.002502, 0.1743, 0.5761, 0.2334, 0.5761, 0.2366, 0.5756, 0.2369, 0.5756, 0.2336, 0.5756, 0.2336, 0.5756, 0.2369, 0.5749, 0.2371, 0.5749, 0.2338, 0.5749, 0.2338, 0.5749, 0.2371, 0.5743, 0.2371, 0.5743, 0.2338, 0.002405, 0.2467, 0.002313, 0.252, 0.001622, 0.252, 0.001715, 0.2467, 0.001715, 0.2467, 0.001622, 0.252, 0.0009781, 0.252, 0.001072, 0.2467, 0.001072, 0.2467, 0.0009781, 0.252, 0.0004248, 0.2521, 0.0005189, 0.2467, 0.0005189, 0.2467, 0.0004248, 0.2521, 0.0, 0.2521, 9.459e-05, 0.2466, 0.5756, 0.2889, 0.5756, 0.293, 0.5749, 0.2932, 0.5749, 0.2891, 0.5749, 0.2891, 0.5749, 0.2932, 0.5743, 0.2932, 0.5743, 0.2891, 0.1699, 0.1751, 0.17, 0.1804, 0.1693, 0.1804, 0.1692, 0.1751, 0.1692, 0.1751, 0.1693, 0.1804, 0.1686, 0.1804, 0.1685, 0.175, 0.1685, 0.175, 0.1686, 0.1804, 0.1681, 0.1804, 0.168, 0.175, 0.3352, 0.2927, 0.3352, 0.2886, 0.3357, 0.2889, 0.3357, 0.293, 0.3357, 0.293, 0.3357, 0.2889, 0.3364, 0.2891, 0.3364, 0.2932, 0.3364, 0.2932, 0.3364, 0.2891, 0.3371, 0.2891, 0.3371, 0.2932, 0.7828, 0.5298, 0.8034, 0.5297, 0.8033, 0.5304, 0.7829, 0.5305, 0.7829, 0.5305, 0.8033, 0.5304, 0.8033, 0.5311, 0.7831, 0.5311, 0.7831, 0.5311, 0.8033, 0.5311, 0.8032, 0.5316, 0.7833, 0.5316, 0.01589, 0.2753, 0.002494, 0.2604, 0.00293, 0.2601, 0.01602, 0.2746, 0.01602, 0.2746, 0.00293, 0.2601, 0.003438, 0.2597, 0.01616, 0.2738, 0.01616, 0.2738, 0.003438, 0.2597, 0.003983, 0.2593, 0.01632, 0.273, 0.1839, 0.1541, 0.1715, 0.1678, 0.171, 0.1673, 0.1837, 0.1533, 0.1837, 0.1533, 0.171, 0.1673, 0.1705, 0.167, 0.1836, 0.1525, 0.1836, 0.1525, 0.1705, 0.167, 0.1701, 0.1667, 0.1835, 0.1518, 0.7833, 0.2933, 0.8032, 0.2933, 0.8033, 0.2938, 0.7831, 0.2939, 0.7831, 0.2939, 0.8033, 0.2938, 0.8033, 0.2945, 0.7829, 0.2945, 0.7829, 0.2945, 0.8033, 0.2945, 0.8034, 0.2951, 0.7828, 0.2952, 0.1744, 0.2604, 0.1865, 0.2736, 0.1864, 0.2746, 0.1739, 0.2608, 0.1739, 0.2608, 0.1864, 0.2746, 0.1864, 0.2754, 0.1734, 0.2612, 0.1734, 0.2612, 0.1864, 0.2754, 0.1863, 0.2762, 0.173, 0.2616, 0.3352, 0.2249, 0.3352, 0.2051, 0.3357, 0.2047, 0.3357, 0.2249, 0.3357, 0.2249, 0.3357, 0.2047, 0.3364, 0.2045, 0.3364, 0.2249, 0.3364, 0.2249, 0.3364, 0.2045, 0.3371, 0.2044, 0.3371, 0.2249, 0.01896, 0.1533, 0.006872, 0.1666, 0.006329, 0.1662, 0.01889, 0.1524, 0.01889, 0.1524, 0.006329, 0.1662, 0.005823, 0.1658, 0.01882, 0.1515, 0.01882, 0.1515, 0.005823, 0.1658, 0.005388, 0.1654, 0.01876, 0.1508, 0.5761, 0.2051, 0.5761, 0.2249, 0.5756, 0.2249, 0.5756, 0.2047, 0.5756, 0.2047, 0.5756, 0.2249, 0.5749, 0.2249, 0.5749, 0.2045, 0.5749, 0.2045, 0.5749, 0.2249, 0.5743, 0.2249, 0.5743, 0.2044, 0.5743, 0.2384, 0.5743, 0.2371, 0.5749, 0.2371, 0.5749, 0.2384, 0.5749, 0.2384, 0.5749, 0.2371, 0.5756, 0.2369, 0.5756, 0.2382, 0.001264, 0.1796, 0.001294, 0.1779, 0.001718, 0.178, 0.001689, 0.1796, 0.001689, 0.1796, 0.001718, 0.178, 0.00227, 0.178, 0.002241, 0.1797, 0.002241, 0.1797, 0.00227, 0.178, 0.002913, 0.1781, 0.002885, 0.1797, 0.002885, 0.1797, 0.002913, 0.1781, 0.003602, 0.1781, 0.003575, 0.1797, 0.1711, 0.2473, 0.1712, 0.2489, 0.1705, 0.2489, 0.1704, 0.2473, 0.1704, 0.2473, 0.1705, 0.2489, 0.1698, 0.249, 0.1698, 0.2473, 0.1698, 0.2473, 0.1698, 0.249, 0.1693, 0.249, 0.1693, 0.2474, 0.3352, 0.2379, 0.3352, 0.2366, 0.3357, 0.2369, 0.3357, 0.2382, 0.3357, 0.2382, 0.3357, 0.2369, 0.3364, 0.2371, 0.3364, 0.2384, 0.3364, 0.2384, 0.3364, 0.2371, 0.3371, 0.2371, 0.3371, 0.2384, 0.5747, 0.3535, 0.5747, 0.3221, 0.5754, 0.322, 0.5754, 0.3534, 0.5754, 0.3534, 0.5754, 0.322, 0.576, 0.3218, 0.576, 0.3532, 0.576, 0.3532, 0.576, 0.3218, 0.5766, 0.3216, 0.5766, 0.3528, 0.02, 0.1733, 0.01946, 0.2135, 0.0189, 0.2135, 0.01963, 0.1737, 0.01963, 0.1737, 0.0189, 0.2135, 0.01826, 0.2134, 0.0192, 0.1742, 0.0192, 0.1742, 0.01826, 0.2134, 0.01757, 0.2134, 0.01874, 0.1747, 0.5831, 0.7686, 0.5847, 0.7688, 0.5846, 0.7695, 0.5829, 0.7693, 0.5829, 0.7693, 0.5846, 0.7695, 0.5846, 0.7702, 0.5827, 0.7699, 0.5827, 0.7699, 0.5846, 0.7702, 0.5846, 0.7707, 0.5826, 0.7704, 0.3329, 0.01487, 0.3315, 0.01633, 0.3311, 0.01593, 0.3325, 0.01441, 0.3325, 0.01441, 0.3311, 0.01593, 0.3307, 0.01548, 0.3321, 0.01392, 0.3321, 0.01392, 0.3307, 0.01548, 0.3301, 0.01502, 0.3316, 0.01345, 0.5852, 0.2955, 0.5836, 0.2957, 0.5834, 0.295, 0.5852, 0.2948, 0.5852, 0.2948, 0.5834, 0.295, 0.5832, 0.2944, 0.5851, 0.2942, 0.5851, 0.2942, 0.5832, 0.2944, 0.583, 0.2939, 0.585, 0.2936, 0.3172, 0.003724, 0.3186, 0.002266, 0.3191, 0.002528, 0.3177, 0.004047, 0.3177, 0.004047, 0.3191, 0.002528, 0.3196, 0.002888, 0.3181, 0.004445, 0.3181, 0.004445, 0.3196, 0.002888, 0.3201, 0.00332, 0.3187, 0.00489, 0.5817, 0.7681, 0.5831, 0.7686, 0.5829, 0.7693, 0.5814, 0.7687, 0.5814, 0.7687, 0.5829, 0.7693, 0.5827, 0.7699, 0.581, 0.7692, 0.581, 0.7692, 0.5827, 0.7699, 0.5826, 0.7704, 0.5808, 0.7697, 0.3341, 0.01357, 0.3329, 0.01487, 0.3325, 0.01441, 0.3338, 0.01304, 0.3338, 0.01304, 0.3325, 0.01441, 0.3321, 0.01392, 0.3334, 0.0125, 0.3334, 0.0125, 0.3321, 0.01392, 0.3316, 0.01345, 0.3329, 0.01201, 0.5836, 0.2957, 0.5823, 0.2963, 0.5819, 0.2957, 0.5834, 0.295, 0.5834, 0.295, 0.5819, 0.2957, 0.5816, 0.2951, 0.5832, 0.2944, 0.5832, 0.2944, 0.5816, 0.2951, 0.5812, 0.2946, 0.583, 0.2939, 0.3186, 0.002266, 0.3198, 0.0009651, 0.3203, 0.001154, 0.3191, 0.002528, 0.3191, 0.002528, 0.3203, 0.001154, 0.3209, 0.001467, 0.3196, 0.002888, 0.3196, 0.002888, 0.3209, 0.001467, 0.3215, 0.001883, 0.3201, 0.00332, 0.5805, 0.7672, 0.5817, 0.7681, 0.5814, 0.7687, 0.5801, 0.7677, 0.5801, 0.7677, 0.5814, 0.7687, 0.581, 0.7692, 0.5796, 0.7681, 0.5796, 0.7681, 0.581, 0.7692, 0.5808, 0.7697, 0.5792, 0.7685, 0.3352, 0.01248, 0.3341, 0.01357, 0.3338, 0.01304, 0.3349, 0.01188, 0.3349, 0.01188, 0.3338, 0.01304, 0.3334, 0.0125, 0.3346, 0.01131, 0.3346, 0.01131, 0.3334, 0.0125, 0.3329, 0.01201, 0.3341, 0.01081, 0.5823, 0.2963, 0.5811, 0.2971, 0.5806, 0.2967, 0.5819, 0.2957, 0.5819, 0.2957, 0.5806, 0.2967, 0.5801, 0.2962, 0.5816, 0.2951, 0.5816, 0.2951, 0.5801, 0.2962, 0.5797, 0.2958, 0.5812, 0.2946, 0.5812, 0.2946, 0.5797, 0.2958, 0.5793, 0.2955, 0.5809, 0.2943, 0.3203, 0.001154, 0.3215, 0.0, 0.3221, 0.0002741, 0.3209, 0.001467, 0.3209, 0.001467, 0.3221, 0.0002741, 0.3226, 0.0006771, 0.3215, 0.001883, 0.5797, 0.766, 0.5805, 0.7672, 0.5801, 0.7677, 0.5791, 0.7664, 0.5791, 0.7664, 0.5801, 0.7677, 0.5796, 0.7681, 0.5785, 0.7667, 0.5785, 0.7667, 0.5796, 0.7681, 0.5792, 0.7685, 0.578, 0.767, 0.8211, 0.7649, 0.8213, 0.7665, 0.8207, 0.7668, 0.8205, 0.7651, 0.8205, 0.7651, 0.8207, 0.7668, 0.82, 0.767, 0.8199, 0.7653, 0.8199, 0.7653, 0.82, 0.767, 0.8194, 0.767, 0.8192, 0.7653, 0.5811, 0.2971, 0.5802, 0.2983, 0.5796, 0.2979, 0.5806, 0.2967, 0.5806, 0.2967, 0.5796, 0.2979, 0.579, 0.2976, 0.5801, 0.2962, 0.5801, 0.2962, 0.579, 0.2976, 0.5785, 0.2973, 0.5797, 0.2958, 0.5797, 0.2958, 0.5785, 0.2973, 0.578, 0.2971, 0.5793, 0.2955, 0.8028, 0.7668, 0.8026, 0.7651, 0.8033, 0.7653, 0.8034, 0.767, 0.8034, 0.767, 0.8033, 0.7653, 0.8039, 0.7653, 0.8041, 0.767, 0.5791, 0.7647, 0.5797, 0.766, 0.5791, 0.7664, 0.5784, 0.7649, 0.5784, 0.7649, 0.5791, 0.7664, 0.5785, 0.7667, 0.5778, 0.765, 0.5778, 0.765, 0.5785, 0.7667, 0.578, 0.767, 0.5773, 0.7652, 0.821, 0.7631, 0.8211, 0.7649, 0.8205, 0.7651, 0.8204, 0.7633, 0.8204, 0.7633, 0.8205, 0.7651, 0.8199, 0.7653, 0.8197, 0.7633, 0.8197, 0.7633, 0.8199, 0.7653, 0.8192, 0.7653, 0.819, 0.7633, 0.5802, 0.2983, 0.5797, 0.2996, 0.579, 0.2995, 0.5796, 0.2979, 0.5796, 0.2979, 0.579, 0.2995, 0.5784, 0.2993, 0.579, 0.2976, 0.579, 0.2976, 0.5784, 0.2993, 0.5778, 0.2991, 0.5785, 0.2973, 0.5785, 0.2973, 0.5778, 0.2991, 0.5773, 0.299, 0.578, 0.2971, 0.8026, 0.7651, 0.8025, 0.7633, 0.8031, 0.7633, 0.8033, 0.7653, 0.8033, 0.7653, 0.8031, 0.7633, 0.8038, 0.7633, 0.8039, 0.7653, 0.5789, 0.7631, 0.5791, 0.7647, 0.5784, 0.7649, 0.5782, 0.7631, 0.5782, 0.7631, 0.5784, 0.7649, 0.5778, 0.765, 0.5775, 0.7632, 0.5775, 0.7632, 0.5778, 0.765, 0.5773, 0.7652, 0.577, 0.7632, 0.821, 0.7612, 0.821, 0.7631, 0.8204, 0.7633, 0.8204, 0.7612, 0.8204, 0.7612, 0.8204, 0.7633, 0.8197, 0.7633, 0.8197, 0.7612, 0.8197, 0.7612, 0.8197, 0.7633, 0.819, 0.7633, 0.819, 0.7612, 0.5797, 0.2996, 0.5795, 0.3012, 0.5788, 0.3012, 0.579, 0.2995, 0.579, 0.2995, 0.5788, 0.3012, 0.5781, 0.3011, 0.5784, 0.2993, 0.5784, 0.2993, 0.5781, 0.3011, 0.5775, 0.3011, 0.5778, 0.2991, 0.5778, 0.2991, 0.5775, 0.3011, 0.577, 0.3011, 0.5773, 0.299, 0.8025, 0.7633, 0.8025, 0.7612, 0.8031, 0.7612, 0.8031, 0.7633, 0.8031, 0.7633, 0.8031, 0.7612, 0.8038, 0.7612, 0.8038, 0.7633, 0.5836, 0.5299, 0.5852, 0.5301, 0.5852, 0.5308, 0.5834, 0.5305, 0.5834, 0.5305, 0.5852, 0.5308, 0.5851, 0.5314, 0.5832, 0.5312, 0.5832, 0.5312, 0.5851, 0.5314, 0.585, 0.5319, 0.583, 0.5317, 0.1511, 0.4248, 0.1497, 0.4234, 0.1502, 0.423, 0.1515, 0.4246, 0.1515, 0.4246, 0.1502, 0.423, 0.1506, 0.4226, 0.1521, 0.4242, 0.1521, 0.4242, 0.1506, 0.4226, 0.1512, 0.4222, 0.1526, 0.4237, 0.5847, 0.5342, 0.5831, 0.5344, 0.5829, 0.5338, 0.5846, 0.5335, 0.5846, 0.5335, 0.5829, 0.5338, 0.5827, 0.5332, 0.5846, 0.5329, 0.5846, 0.5329, 0.5827, 0.5332, 0.5826, 0.5326, 0.5846, 0.5324, 0.164, 0.4107, 0.1653, 0.4122, 0.165, 0.4126, 0.1636, 0.4111, 0.1636, 0.4111, 0.165, 0.4126, 0.1646, 0.4131, 0.1632, 0.4116, 0.1632, 0.4116, 0.1646, 0.4131, 0.1641, 0.4136, 0.1627, 0.412, 0.5823, 0.5293, 0.5836, 0.5299, 0.5834, 0.5305, 0.5819, 0.5299, 0.5819, 0.5299, 0.5834, 0.5305, 0.5832, 0.5312, 0.5816, 0.5305, 0.5816, 0.5305, 0.5832, 0.5312, 0.583, 0.5317, 0.5812, 0.5309, 0.1523, 0.4262, 0.1511, 0.4248, 0.1515, 0.4246, 0.1528, 0.426, 0.1528, 0.426, 0.1515, 0.4246, 0.1521, 0.4242, 0.1534, 0.4256, 0.1534, 0.4256, 0.1521, 0.4242, 0.1526, 0.4237, 0.1539, 0.4252, 0.5831, 0.5344, 0.5817, 0.535, 0.5814, 0.5344, 0.5829, 0.5338, 0.5829, 0.5338, 0.5814, 0.5344, 0.581, 0.5338, 0.5827, 0.5332, 0.5827, 0.5332, 0.581, 0.5338, 0.5808, 0.5334, 0.5826, 0.5326, 0.1653, 0.4122, 0.1666, 0.4135, 0.1663, 0.414, 0.165, 0.4126, 0.165, 0.4126, 0.1663, 0.414, 0.1659, 0.4146, 0.1646, 0.4131, 0.1646, 0.4131, 0.1659, 0.4146, 0.1654, 0.4151, 0.1641, 0.4136, 0.5811, 0.5284, 0.5823, 0.5293, 0.5819, 0.5299, 0.5806, 0.5289, 0.5806, 0.5289, 0.5819, 0.5299, 0.5816, 0.5305, 0.5801, 0.5294, 0.5801, 0.5294, 0.5816, 0.5305, 0.5812, 0.5309, 0.5797, 0.5298, 0.5797, 0.5298, 0.5812, 0.5309, 0.5809, 0.5313, 0.5793, 0.5301, 0.1539, 0.4272, 0.1528, 0.426, 0.1534, 0.4256, 0.1545, 0.4269, 0.1545, 0.4269, 0.1534, 0.4256, 0.1539, 0.4252, 0.1551, 0.4265, 0.5817, 0.535, 0.5805, 0.5359, 0.5801, 0.5354, 0.5814, 0.5344, 0.5814, 0.5344, 0.5801, 0.5354, 0.5796, 0.5349, 0.581, 0.5338, 0.581, 0.5338, 0.5796, 0.5349, 0.5792, 0.5345, 0.5808, 0.5334, 0.1666, 0.4135, 0.1676, 0.4147, 0.1674, 0.4153, 0.1663, 0.414, 0.1663, 0.414, 0.1674, 0.4153, 0.167, 0.4158, 0.1659, 0.4146, 0.1659, 0.4146, 0.167, 0.4158, 0.1666, 0.4163, 0.1654, 0.4151, 0.5802, 0.5273, 0.5811, 0.5284, 0.5806, 0.5289, 0.5796, 0.5276, 0.5796, 0.5276, 0.5806, 0.5289, 0.5801, 0.5294, 0.579, 0.528, 0.579, 0.528, 0.5801, 0.5294, 0.5797, 0.5298, 0.5785, 0.5282, 0.5785, 0.5282, 0.5797, 0.5298, 0.5793, 0.5301, 0.578, 0.5284, 0.8026, 0.5338, 0.8028, 0.5322, 0.8034, 0.532, 0.8033, 0.5337, 0.8033, 0.5337, 0.8034, 0.532, 0.8041, 0.5319, 0.8039, 0.5336, 0.5805, 0.5359, 0.5797, 0.537, 0.5791, 0.5367, 0.5801, 0.5354, 0.5801, 0.5354, 0.5791, 0.5367, 0.5785, 0.5364, 0.5796, 0.5349, 0.5796, 0.5349, 0.5785, 0.5364, 0.578, 0.5361, 0.5792, 0.5345, 0.8213, 0.5325, 0.8211, 0.534, 0.8205, 0.5338, 0.8207, 0.5322, 0.8207, 0.5322, 0.8205, 0.5338, 0.8199, 0.5337, 0.82, 0.532, 0.82, 0.532, 0.8199, 0.5337, 0.8192, 0.5336, 0.8194, 0.5319, 0.5797, 0.526, 0.5802, 0.5273, 0.5796, 0.5276, 0.579, 0.5261, 0.579, 0.5261, 0.5796, 0.5276, 0.579, 0.528, 0.5784, 0.5263, 0.5784, 0.5263, 0.579, 0.528, 0.5785, 0.5282, 0.5778, 0.5264, 0.5778, 0.5264, 0.5785, 0.5282, 0.578, 0.5284, 0.5773, 0.5266, 0.8025, 0.5357, 0.8026, 0.5338, 0.8033, 0.5337, 0.8031, 0.5356, 0.8031, 0.5356, 0.8033, 0.5337, 0.8039, 0.5336, 0.8038, 0.5356, 0.5797, 0.537, 0.5791, 0.5384, 0.5784, 0.5382, 0.5791, 0.5367, 0.5791, 0.5367, 0.5784, 0.5382, 0.5778, 0.538, 0.5785, 0.5364, 0.5785, 0.5364, 0.5778, 0.538, 0.5773, 0.5379, 0.578, 0.5361, 0.8211, 0.534, 0.821, 0.5358, 0.8204, 0.5357, 0.8205, 0.5338, 0.8205, 0.5338, 0.8204, 0.5357, 0.8197, 0.5356, 0.8199, 0.5337, 0.8199, 0.5337, 0.8197, 0.5356, 0.819, 0.5356, 0.8192, 0.5336, 0.5795, 0.5244, 0.5797, 0.526, 0.579, 0.5261, 0.5788, 0.5244, 0.5788, 0.5244, 0.579, 0.5261, 0.5784, 0.5263, 0.5781, 0.5244, 0.5781, 0.5244, 0.5784, 0.5263, 0.5778, 0.5264, 0.5775, 0.5245, 0.5775, 0.5245, 0.5778, 0.5264, 0.5773, 0.5266, 0.577, 0.5245, 0.8025, 0.5378, 0.8025, 0.5357, 0.8031, 0.5356, 0.8031, 0.5377, 0.8031, 0.5377, 0.8031, 0.5356, 0.8038, 0.5356, 0.8038, 0.5377, 0.5791, 0.5384, 0.5789, 0.54, 0.5782, 0.5399, 0.5784, 0.5382, 0.5784, 0.5382, 0.5782, 0.5399, 0.5775, 0.5399, 0.5778, 0.538, 0.5778, 0.538, 0.5775, 0.5399, 0.577, 0.5398, 0.5773, 0.5379, 0.821, 0.5358, 0.821, 0.5378, 0.8204, 0.5378, 0.8204, 0.5357, 0.8204, 0.5357, 0.8204, 0.5378, 0.8197, 0.5377, 0.8197, 0.5356, 0.8197, 0.5356, 0.8197, 0.5377, 0.819, 0.5377, 0.819, 0.5356, 0.3416, 0.5716, 0.3433, 0.5718, 0.3432, 0.5725, 0.3415, 0.5723, 0.3415, 0.5723, 0.3432, 0.5725, 0.3432, 0.5731, 0.3413, 0.5729, 0.3413, 0.5729, 0.3432, 0.5731, 0.3432, 0.5737, 0.3412, 0.5734, 0.8228, 0.003878, 0.8228, 0.00585, 0.8222, 0.005822, 0.8222, 0.003769, 0.8222, 0.003769, 0.8222, 0.005822, 0.8215, 0.005805, 0.8216, 0.0037, 0.8216, 0.0037, 0.8215, 0.005805, 0.8208, 0.005799, 0.8209, 0.003677, 0.3429, 0.001862, 0.3412, 0.002074, 0.341, 0.001409, 0.3428, 0.00118, 0.3428, 0.00118, 0.341, 0.001409, 0.3409, 0.0007903, 0.3428, 0.0005448, 0.3428, 0.0005448, 0.3409, 0.0007903, 0.3407, 0.0002596, 0.3427, 5.778e-08, 0.8075, 0.00585, 0.8075, 0.003878, 0.808, 0.003769, 0.808, 0.005822, 0.808, 0.005822, 0.808, 0.003769, 0.8086, 0.0037, 0.8086, 0.005805, 0.8086, 0.005805, 0.8086, 0.0037, 0.8093, 0.003677, 0.8093, 0.005799, 0.3403, 0.571, 0.3416, 0.5716, 0.3415, 0.5723, 0.34, 0.5716, 0.34, 0.5716, 0.3415, 0.5723, 0.3413, 0.5729, 0.3396, 0.5722, 0.3396, 0.5722, 0.3413, 0.5729, 0.3412, 0.5734, 0.3393, 0.5727, 0.8229, 0.002088, 0.8228, 0.003878, 0.8222, 0.003769, 0.8223, 0.001877, 0.8223, 0.001877, 0.8222, 0.003769, 0.8216, 0.0037, 0.8216, 0.001744, 0.8216, 0.001744, 0.8216, 0.0037, 0.8209, 0.003677, 0.821, 0.001699, 0.3412, 0.002074, 0.3399, 0.002627, 0.3395, 0.002031, 0.341, 0.001409, 0.341, 0.001409, 0.3395, 0.002031, 0.3392, 0.001477, 0.3409, 0.0007903, 0.3409, 0.0007903, 0.3392, 0.001477, 0.3389, 0.001001, 0.3407, 0.0002596, 0.8075, 0.003878, 0.8076, 0.002088, 0.8081, 0.001877, 0.808, 0.003769, 0.808, 0.003769, 0.8081, 0.001877, 0.8087, 0.001744, 0.8086, 0.0037, 0.8086, 0.0037, 0.8087, 0.001744, 0.8094, 0.001699, 0.8093, 0.003677, 0.3391, 0.5702, 0.3403, 0.571, 0.34, 0.5716, 0.3386, 0.5706, 0.3386, 0.5706, 0.34, 0.5716, 0.3396, 0.5722, 0.3382, 0.5711, 0.3382, 0.5711, 0.3396, 0.5722, 0.3393, 0.5727, 0.3378, 0.5715, 0.823, 0.000551, 0.8229, 0.002088, 0.8223, 0.001877, 0.8225, 0.000252, 0.8225, 0.000252, 0.8223, 0.001877, 0.8216, 0.001744, 0.8218, 6.41e-05, 0.8218, 6.41e-05, 0.8216, 0.001744, 0.821, 0.001699, 0.8211, 0.0, 0.3399, 0.002627, 0.3387, 0.003508, 0.3382, 0.003021, 0.3395, 0.002031, 0.3395, 0.002031, 0.3382, 0.003021, 0.3378, 0.002569, 0.3392, 0.001477, 0.3392, 0.001477, 0.3378, 0.002569, 0.3374, 0.002181, 0.3389, 0.001001, 0.3389, 0.001001, 0.3374, 0.002181, 0.3371, 0.001884, 0.3387, 0.0006369, 0.8081, 0.001877, 0.8082, 0.000252, 0.8089, 6.411e-05, 0.8087, 0.001744, 0.8087, 0.001744, 0.8089, 6.411e-05, 0.8095, 1.445e-08, 0.8094, 0.001699, 0.3382, 0.569, 0.3391, 0.5702, 0.3386, 0.5706, 0.3376, 0.5694, 0.3376, 0.5694, 0.3386, 0.5706, 0.3382, 0.5711, 0.3371, 0.5697, 0.3371, 0.5697, 0.3382, 0.5711, 0.3378, 0.5715, 0.3366, 0.57, 0.3341, 0.4153, 0.3352, 0.4165, 0.3349, 0.4171, 0.3338, 0.4158, 0.3338, 0.4158, 0.3349, 0.4171, 0.3346, 0.4176, 0.3334, 0.4163, 0.3334, 0.4163, 0.3346, 0.4176, 0.3341, 0.4181, 0.3329, 0.4168, 0.3387, 0.003508, 0.3378, 0.004655, 0.3372, 0.004311, 0.3382, 0.003021, 0.3382, 0.003021, 0.3372, 0.004311, 0.3367, 0.003992, 0.3378, 0.002569, 0.3378, 0.002569, 0.3367, 0.003992, 0.3362, 0.003718, 0.3374, 0.002181, 0.3237, 0.4267, 0.3226, 0.4255, 0.3232, 0.4253, 0.3243, 0.4266, 0.3243, 0.4266, 0.3232, 0.4253, 0.3237, 0.425, 0.3249, 0.4263, 0.3249, 0.4263, 0.3237, 0.425, 0.3243, 0.4245, 0.3255, 0.4259, 0.3377, 0.5677, 0.3382, 0.569, 0.3376, 0.5694, 0.337, 0.5679, 0.337, 0.5679, 0.3376, 0.5694, 0.3371, 0.5697, 0.3364, 0.568, 0.3364, 0.568, 0.3371, 0.5697, 0.3366, 0.57, 0.3359, 0.5682, 0.3329, 0.414, 0.3341, 0.4153, 0.3338, 0.4158, 0.3325, 0.4144, 0.3325, 0.4144, 0.3338, 0.4158, 0.3334, 0.4163, 0.3321, 0.4148, 0.3321, 0.4148, 0.3334, 0.4163, 0.3329, 0.4168, 0.3316, 0.4153, 0.3378, 0.004655, 0.3373, 0.005992, 0.3366, 0.005814, 0.3372, 0.004311, 0.3372, 0.004311, 0.3366, 0.005814, 0.336, 0.005649, 0.3367, 0.003992, 0.3367, 0.003992, 0.336, 0.005649, 0.3354, 0.005508, 0.3362, 0.003718, 0.3226, 0.4255, 0.3214, 0.4242, 0.3219, 0.4239, 0.3232, 0.4253, 0.3232, 0.4253, 0.3219, 0.4239, 0.3224, 0.4235, 0.3237, 0.425, 0.3237, 0.425, 0.3224, 0.4235, 0.3229, 0.423, 0.3243, 0.4245, 0.3375, 0.5661, 0.3377, 0.5677, 0.337, 0.5679, 0.3368, 0.5661, 0.3368, 0.5661, 0.337, 0.5679, 0.3364, 0.568, 0.3361, 0.5662, 0.3361, 0.5662, 0.3364, 0.568, 0.3359, 0.5682, 0.3356, 0.5662, 0.3315, 0.4125, 0.3329, 0.414, 0.3325, 0.4144, 0.3311, 0.4128, 0.3311, 0.4128, 0.3325, 0.4144, 0.3321, 0.4148, 0.3306, 0.4133, 0.3306, 0.4133, 0.3321, 0.4148, 0.3316, 0.4153, 0.3301, 0.4137, 0.3373, 0.005992, 0.3371, 0.007599, 0.3364, 0.007554, 0.3366, 0.005814, 0.3366, 0.005814, 0.3364, 0.007554, 0.3357, 0.007514, 0.336, 0.005649, 0.336, 0.005649, 0.3357, 0.007514, 0.3352, 0.007479, 0.3354, 0.005508, 0.3214, 0.4242, 0.3201, 0.4227, 0.3205, 0.4223, 0.3219, 0.4239, 0.3219, 0.4239, 0.3205, 0.4223, 0.321, 0.4219, 0.3224, 0.4235, 0.3224, 0.4235, 0.321, 0.4219, 0.3215, 0.4214, 0.3229, 0.423, 0.5701, 0.002074, 0.5685, 0.001862, 0.5685, 0.00118, 0.5703, 0.001409, 0.5703, 0.001409, 0.5685, 0.00118, 0.5685, 0.0005447, 0.5704, 0.0007902, 0.5704, 0.0007902, 0.5685, 0.0005447, 0.5686, 0.0, 0.5706, 0.0002596, 0.8075, 0.2312, 0.8075, 0.2292, 0.808, 0.2293, 0.808, 0.2313, 0.808, 0.2313, 0.808, 0.2293, 0.8086, 0.2293, 0.8086, 0.2314, 0.8086, 0.2314, 0.8086, 0.2293, 0.8093, 0.2293, 0.8093, 0.2314, 0.5689, 0.5718, 0.5705, 0.5716, 0.5707, 0.5723, 0.5689, 0.5725, 0.5689, 0.5725, 0.5707, 0.5723, 0.5709, 0.5729, 0.569, 0.5731, 0.569, 0.5731, 0.5709, 0.5729, 0.571, 0.5734, 0.569, 0.5737, 0.8228, 0.2292, 0.8228, 0.2312, 0.8222, 0.2313, 0.8222, 0.2293, 0.8222, 0.2293, 0.8222, 0.2313, 0.8216, 0.2314, 0.8215, 0.2293, 0.8215, 0.2293, 0.8216, 0.2314, 0.8209, 0.2314, 0.8208, 0.2293, 0.5714, 0.002627, 0.5701, 0.002074, 0.5703, 0.001409, 0.5718, 0.002031, 0.5718, 0.002031, 0.5703, 0.001409, 0.5704, 0.0007902, 0.5721, 0.001477, 0.5721, 0.001477, 0.5704, 0.0007902, 0.5706, 0.0002596, 0.5724, 0.001001, 0.8076, 0.233, 0.8075, 0.2312, 0.808, 0.2313, 0.8081, 0.2332, 0.8081, 0.2332, 0.808, 0.2313, 0.8086, 0.2314, 0.8087, 0.2333, 0.8087, 0.2333, 0.8086, 0.2314, 0.8093, 0.2314, 0.8094, 0.2334, 0.5705, 0.5716, 0.5719, 0.571, 0.5722, 0.5716, 0.5707, 0.5723, 0.5707, 0.5723, 0.5722, 0.5716, 0.5725, 0.5722, 0.5709, 0.5729, 0.5709, 0.5729, 0.5725, 0.5722, 0.5728, 0.5727, 0.571, 0.5734, 0.8228, 0.2312, 0.8229, 0.233, 0.8223, 0.2332, 0.8222, 0.2313, 0.8222, 0.2313, 0.8223, 0.2332, 0.8216, 0.2333, 0.8216, 0.2314, 0.8216, 0.2314, 0.8216, 0.2333, 0.821, 0.2334, 0.8209, 0.2314, 0.5726, 0.003508, 0.5714, 0.002627, 0.5718, 0.002031, 0.5731, 0.003021, 0.5731, 0.003021, 0.5718, 0.002031, 0.5721, 0.001477, 0.5735, 0.002569, 0.5735, 0.002569, 0.5721, 0.001477, 0.5724, 0.001001, 0.5739, 0.00218, 0.5739, 0.00218, 0.5724, 0.001001, 0.5726, 0.0006369, 0.5742, 0.001884, 0.8082, 0.2348, 0.8081, 0.2332, 0.8087, 0.2333, 0.8089, 0.235, 0.8089, 0.235, 0.8087, 0.2333, 0.8094, 0.2334, 0.8095, 0.2351, 0.5719, 0.571, 0.573, 0.5702, 0.5735, 0.5706, 0.5722, 0.5716, 0.5722, 0.5716, 0.5735, 0.5706, 0.574, 0.5711, 0.5725, 0.5722, 0.5725, 0.5722, 0.574, 0.5711, 0.5744, 0.5715, 0.5728, 0.5727, 0.8229, 0.233, 0.823, 0.2345, 0.8225, 0.2348, 0.8223, 0.2332, 0.8223, 0.2332, 0.8225, 0.2348, 0.8218, 0.235, 0.8216, 0.2333, 0.8216, 0.2333, 0.8218, 0.235, 0.8211, 0.2351, 0.821, 0.2334, 0.5735, 0.004655, 0.5726, 0.003508, 0.5731, 0.003021, 0.5741, 0.004311, 0.5741, 0.004311, 0.5731, 0.003021, 0.5735, 0.002569, 0.5747, 0.003992, 0.5747, 0.003992, 0.5735, 0.002569, 0.5739, 0.00218, 0.5751, 0.003718, 0.1551, 0.001148, 0.1561, 0.0, 0.1567, 0.0001451, 0.1557, 0.001358, 0.1557, 0.001358, 0.1567, 0.0001451, 0.1574, 0.0004325, 0.1562, 0.001687, 0.1562, 0.001687, 0.1574, 0.0004325, 0.1579, 0.0008422, 0.1568, 0.00211, 0.573, 0.5702, 0.5739, 0.569, 0.5745, 0.5694, 0.5735, 0.5706, 0.5735, 0.5706, 0.5745, 0.5694, 0.5751, 0.5697, 0.574, 0.5711, 0.574, 0.5711, 0.5751, 0.5697, 0.5756, 0.57, 0.5744, 0.5715, 0.1676, 0.01021, 0.1665, 0.01136, 0.1663, 0.01084, 0.1674, 0.009624, 0.1674, 0.009624, 0.1663, 0.01084, 0.1659, 0.01031, 0.167, 0.00906, 0.167, 0.00906, 0.1659, 0.01031, 0.1654, 0.009823, 0.1666, 0.008555, 0.574, 0.005992, 0.5735, 0.004655, 0.5741, 0.004311, 0.5747, 0.005814, 0.5747, 0.005814, 0.5741, 0.004311, 0.5747, 0.003992, 0.5753, 0.005649, 0.5753, 0.005649, 0.5747, 0.003992, 0.5751, 0.003718, 0.5759, 0.005508, 0.1539, 0.002481, 0.1551, 0.001148, 0.1557, 0.001358, 0.1544, 0.002768, 0.1544, 0.002768, 0.1557, 0.001358, 0.1562, 0.001687, 0.1549, 0.003144, 0.1549, 0.003144, 0.1562, 0.001687, 0.1568, 0.00211, 0.1554, 0.003584, 0.5739, 0.569, 0.5745, 0.5677, 0.5751, 0.5679, 0.5745, 0.5694, 0.5745, 0.5694, 0.5751, 0.5679, 0.5758, 0.568, 0.5751, 0.5697, 0.5751, 0.5697, 0.5758, 0.568, 0.5763, 0.5682, 0.5756, 0.57, 0.1665, 0.01136, 0.1653, 0.01269, 0.165, 0.01225, 0.1663, 0.01084, 0.1663, 0.01084, 0.165, 0.01225, 0.1646, 0.01177, 0.1659, 0.01031, 0.1659, 0.01031, 0.1646, 0.01177, 0.1641, 0.0113, 0.1654, 0.009823, 0.5743, 0.007599, 0.574, 0.005992, 0.5747, 0.005814, 0.5749, 0.007554, 0.5749, 0.007554, 0.5747, 0.005814, 0.5753, 0.005649, 0.5756, 0.007514, 0.5756, 0.007514, 0.5753, 0.005649, 0.5759, 0.005508, 0.5761, 0.007479, 0.1526, 0.003947, 0.1539, 0.002481, 0.1544, 0.002768, 0.153, 0.004294, 0.153, 0.004294, 0.1544, 0.002768, 0.1549, 0.003144, 0.1535, 0.004709, 0.1535, 0.004709, 0.1549, 0.003144, 0.1554, 0.003584, 0.154, 0.005162, 0.5745, 0.5677, 0.5747, 0.5661, 0.5754, 0.5661, 0.5751, 0.5679, 0.5751, 0.5679, 0.5754, 0.5661, 0.576, 0.5662, 0.5758, 0.568, 0.5758, 0.568, 0.576, 0.5662, 0.5766, 0.5662, 0.5763, 0.5682, 0.1653, 0.01269, 0.164, 0.01416, 0.1636, 0.01377, 0.165, 0.01225, 0.165, 0.01225, 0.1636, 0.01377, 0.1631, 0.01334, 0.1646, 0.01177, 0.1646, 0.01177, 0.1631, 0.01334, 0.1626, 0.01287, 0.1641, 0.0113, 0.5789, 0.54, 0.5789, 0.7631, 0.5782, 0.7631, 0.5782, 0.5399, 0.5782, 0.5399, 0.5782, 0.7631, 0.5775, 0.7632, 0.5775, 0.5399, 0.5775, 0.5399, 0.5775, 0.7632, 0.577, 0.7632, 0.577, 0.5398, 0.821, 0.5378, 0.821, 0.7612, 0.8204, 0.7612, 0.8204, 0.5378, 0.8204, 0.5378, 0.8204, 0.7612, 0.8197, 0.7612, 0.8197, 0.5377, 0.8197, 0.5377, 0.8197, 0.7612, 0.819, 0.7612, 0.819, 0.5377, 0.5795, 0.3012, 0.5795, 0.5244, 0.5788, 0.5244, 0.5788, 0.3012, 0.5788, 0.3012, 0.5788, 0.5244, 0.5781, 0.5244, 0.5781, 0.3011, 0.5781, 0.3011, 0.5781, 0.5244, 0.5775, 0.5245, 0.5775, 0.3011, 0.5775, 0.3011, 0.5775, 0.5245, 0.577, 0.5245, 0.577, 0.3011, 0.8025, 0.7612, 0.8025, 0.5378, 0.8031, 0.5377, 0.8031, 0.7612, 0.8031, 0.7612, 0.8031, 0.5377, 0.8038, 0.5377, 0.8038, 0.7612, 0.1874, 0.173, 0.3301, 0.01502, 0.3307, 0.01548, 0.1877, 0.1737, 0.1877, 0.1737, 0.3307, 0.01548, 0.3311, 0.01593, 0.188, 0.1744, 0.188, 0.1744, 0.3311, 0.01593, 0.3315, 0.01633, 0.1881, 0.1751, 0.7998, 0.7707, 0.5846, 0.7707, 0.5846, 0.7702, 0.8002, 0.7702, 0.8002, 0.7702, 0.5846, 0.7702, 0.5846, 0.7695, 0.8006, 0.7695, 0.8006, 0.7695, 0.5846, 0.7695, 0.5847, 0.7688, 0.8009, 0.7688, 0.1627, 0.412, 0.01985, 0.254, 0.02016, 0.2533, 0.1632, 0.4116, 0.1632, 0.4116, 0.02016, 0.2533, 0.02041, 0.2526, 0.1636, 0.4111, 0.1636, 0.4111, 0.02041, 0.2526, 0.02057, 0.252, 0.164, 0.4107, 0.5846, 0.5324, 0.7998, 0.5324, 0.8002, 0.5329, 0.5846, 0.5329, 0.5846, 0.5329, 0.8002, 0.5329, 0.8006, 0.5335, 0.5846, 0.5335, 0.5846, 0.5335, 0.8006, 0.5335, 0.8009, 0.5342, 0.5847, 0.5342, 0.5852, 0.5301, 0.7828, 0.5298, 0.7829, 0.5305, 0.5852, 0.5308, 0.5852, 0.5308, 0.7829, 0.5305, 0.7831, 0.5311, 0.5851, 0.5314, 0.5851, 0.5314, 0.7831, 0.5311, 0.7833, 0.5316, 0.585, 0.5319, 0.1497, 0.4234, 0.01589, 0.2753, 0.01602, 0.2746, 0.1502, 0.423, 0.1502, 0.423, 0.01602, 0.2746, 0.01616, 0.2738, 0.1506, 0.4226, 0.1506, 0.4226, 0.01616, 0.2738, 0.01632, 0.273, 0.1512, 0.4222, 0.3187, 0.00489, 0.1839, 0.1541, 0.1837, 0.1533, 0.3181, 0.004445, 0.3181, 0.004445, 0.1837, 0.1533, 0.1836, 0.1525, 0.3177, 0.004047, 0.3177, 0.004047, 0.1836, 0.1525, 0.1835, 0.1518, 0.3172, 0.003724, 0.585, 0.2936, 0.7833, 0.2933, 0.7831, 0.2939, 0.5851, 0.2942, 0.5851, 0.2942, 0.7831, 0.2939, 0.7829, 0.2945, 0.5852, 0.2948, 0.5852, 0.2948, 0.7829, 0.2945, 0.7828, 0.2952, 0.5852, 0.2955, 0.3301, 0.4137, 0.1878, 0.2578, 0.188, 0.2571, 0.3306, 0.4133, 0.3306, 0.4133, 0.188, 0.2571, 0.1882, 0.2564, 0.3311, 0.4128, 0.3311, 0.4128, 0.1882, 0.2564, 0.1884, 0.2557, 0.3315, 0.4125, 0.3356, 0.5662, 0.3356, 0.3548, 0.3361, 0.3543, 0.3361, 0.5662, 0.3361, 0.5662, 0.3361, 0.3543, 0.3368, 0.3539, 0.3368, 0.5661, 0.3368, 0.5661, 0.3368, 0.3539, 0.3375, 0.3535, 0.3375, 0.5661, 0.02023, 0.1691, 0.1626, 0.01287, 0.1631, 0.01334, 0.0205, 0.1699, 0.0205, 0.1699, 0.1631, 0.01334, 0.1636, 0.01377, 0.02069, 0.1706, 0.02069, 0.1706, 0.1636, 0.01377, 0.164, 0.01416, 0.02079, 0.1713, 0.5766, 0.3548, 0.5766, 0.5662, 0.576, 0.5662, 0.576, 0.3543, 0.576, 0.3543, 0.576, 0.5662, 0.5754, 0.5661, 0.5754, 0.3539, 0.5754, 0.3539, 0.5754, 0.5661, 0.5747, 0.5661, 0.5747, 0.3535, 0.8208, 0.2293, 0.8208, 0.005799, 0.8215, 0.005805, 0.8215, 0.2293, 0.8215, 0.2293, 0.8215, 0.005805, 0.8222, 0.005822, 0.8222, 0.2293, 0.8222, 0.2293, 0.8222, 0.005822, 0.8228, 0.00585, 0.8228, 0.2292, 0.569, 0.5737, 0.3432, 0.5737, 0.3432, 0.5731, 0.569, 0.5731, 0.569, 0.5731, 0.3432, 0.5731, 0.3432, 0.5725, 0.5689, 0.5725, 0.5689, 0.5725, 0.3432, 0.5725, 0.3433, 0.5718, 0.5689, 0.5718, 0.5685, 0.001862, 0.3429, 0.001862, 0.3428, 0.00118, 0.5685, 0.00118, 0.5685, 0.00118, 0.3428, 0.00118, 0.3428, 0.0005448, 0.5685, 0.0005447, 0.5685, 0.0005447, 0.3428, 0.0005448, 0.3427, 5.778e-08, 0.5686, 0.0, 0.8075, 0.2292, 0.8075, 0.00585, 0.808, 0.005822, 0.808, 0.2293, 0.808, 0.2293, 0.808, 0.005822, 0.8086, 0.005805, 0.8086, 0.2293, 0.8086, 0.2293, 0.8086, 0.005805, 0.8093, 0.005799, 0.8093, 0.2293, 0.5743, 0.2044, 0.5743, 0.007599, 0.5749, 0.007554, 0.5749, 0.2045, 0.5749, 0.2045, 0.5749, 0.007554, 0.5756, 0.007514, 0.5756, 0.2047, 0.5756, 0.2047, 0.5756, 0.007514, 0.5761, 0.007479, 0.5761, 0.2051, 0.01876, 0.1508, 0.1526, 0.003947, 0.153, 0.004294, 0.01882, 0.1515, 0.01882, 0.1515, 0.153, 0.004294, 0.1535, 0.004709, 0.01889, 0.1524, 0.01889, 0.1524, 0.1535, 0.004709, 0.154, 0.005162, 0.01896, 0.1533, 0.3371, 0.007599, 0.3371, 0.2044, 0.3364, 0.2045, 0.3364, 0.007554, 0.3364, 0.007554, 0.3364, 0.2045, 0.3357, 0.2047, 0.3357, 0.007514, 0.3357, 0.007514, 0.3357, 0.2047, 0.3352, 0.2051, 0.3352, 0.007479, 0.3201, 0.4227, 0.1863, 0.2762, 0.1864, 0.2754, 0.3205, 0.4223, 0.3205, 0.4223, 0.1864, 0.2754, 0.1864, 0.2746, 0.321, 0.4219, 0.321, 0.4219, 0.1864, 0.2746, 0.1865, 0.2736, 0.3215, 0.4214, 0.3375, 0.2936, 0.3375, 0.3535, 0.3368, 0.3534, 0.3368, 0.2934, 0.3368, 0.2934, 0.3368, 0.3534, 0.3361, 0.3532, 0.3361, 0.2934, 0.3361, 0.2934, 0.3361, 0.3532, 0.3356, 0.3528, 0.3356, 0.2932, 0.1869, 0.1769, 0.1876, 0.2537, 0.1872, 0.2532, 0.1863, 0.177, 0.1863, 0.177, 0.1872, 0.2532, 0.1867, 0.2528, 0.1857, 0.1773, 0.1857, 0.1773, 0.1867, 0.2528, 0.1863, 0.2522, 0.1851, 0.1775, 0.7828, 0.5298, 0.7828, 0.2952, 0.8034, 0.2951, 0.8034, 0.5297, 0.274, 0.4267, 0.274, 0.6555, 0.268, 0.6555, 0.268, 0.4267, 0.268, 0.4267, 0.268, 0.6555, 0.262, 0.6555, 0.262, 0.4267, 0.262, 0.4267, 0.262, 0.6555, 0.2559, 0.6555, 0.2559, 0.4267, 0.2559, 0.4267, 0.2559, 0.6555, 0.2498, 0.6555, 0.2498, 0.4267, 0.2498, 0.4267, 0.2498, 0.6555, 0.2437, 0.6555, 0.2437, 0.4267, 0.5761, 0.2421, 0.5762, 0.0002747, 0.8075, 0.0, 0.8075, 0.2418, 0.2437, 0.4267, 0.2437, 0.6555, 0.2376, 0.6555, 0.2376, 0.4267, 0.2376, 0.4267, 0.2376, 0.6555, 0.2316, 0.6555, 0.2316, 0.4267, 1.461e-08, 0.8981, 0.0, 0.6693, 0.2287, 0.6696, 0.2287, 0.8984, 0.5758, 0.5737, 0.5758, 0.8025, 0.5698, 0.8025, 0.5698, 0.5737, 0.1694, 0.1698, 0.1699, 0.1702, 0.1696, 0.1715, 0.169, 0.1714, 0.1689, 0.1695, 0.1694, 0.1698, 0.169, 0.1714, 0.1684, 0.1713, 0.806, 0.2938, 0.8059, 0.2933, 0.8074, 0.2932, 0.8077, 0.2938, 0.8061, 0.2944, 0.806, 0.2938, 0.8077, 0.2938, 0.8078, 0.2944, 0.8062, 0.2951, 0.8061, 0.2944, 0.8078, 0.2944, 0.8079, 0.2951, 0.8079, 0.5297, 0.8062, 0.5297, 0.8062, 0.2951, 0.8079, 0.2951, 0.171, 0.1673, 0.1715, 0.1678, 0.1705, 0.1705, 0.1699, 0.1702, 0.002358, 0.2569, 0.001814, 0.2573, 0.001399, 0.2557, 0.002029, 0.2555, 0.001814, 0.2573, 0.001346, 0.2576, 0.0008584, 0.2558, 0.001399, 0.2557, 0.8059, 0.5316, 0.806, 0.531, 0.8077, 0.531, 0.8074, 0.5316, 0.806, 0.531, 0.8061, 0.5304, 0.8078, 0.5304, 0.8077, 0.531, 0.8061, 0.5304, 0.8062, 0.5297, 0.8079, 0.5297, 0.8078, 0.5304, 0.8033, 0.5304, 0.8034, 0.5297, 0.8062, 0.5297, 0.8061, 0.5304, 0.1705, 0.167, 0.171, 0.1673, 0.1699, 0.1702, 0.1694, 0.1698, 0.1701, 0.1667, 0.1705, 0.167, 0.1694, 0.1698, 0.1689, 0.1695, 0.8033, 0.2938, 0.8032, 0.2933, 0.8059, 0.2933, 0.806, 0.2938, 0.8033, 0.2945, 0.8033, 0.2938, 0.806, 0.2938, 0.8061, 0.2944, 0.8034, 0.2951, 0.8033, 0.2945, 0.8061, 0.2944, 0.8062, 0.2951, 0.8034, 0.5297, 0.8034, 0.2951, 0.8062, 0.2951, 0.8062, 0.5297, 0.1851, 0.1775, 0.17, 0.1804, 0.1699, 0.1751, 0.1703, 0.1717, 0.1705, 0.1705, 0.1715, 0.1678, 0.1839, 0.1541, 0.1874, 0.173, 0.806, 0.531, 0.8033, 0.5311, 0.8033, 0.5304, 0.8061, 0.5304, 0.806, 0.531, 0.8059, 0.5316, 0.8032, 0.5316, 0.8033, 0.5311, 0.00293, 0.2601, 0.002494, 0.2604, 0.001346, 0.2576, 0.001814, 0.2573, 0.003438, 0.2597, 0.00293, 0.2601, 0.001814, 0.2573, 0.002358, 0.2569, 0.003983, 0.2593, 0.003438, 0.2597, 0.002358, 0.2569, 0.002942, 0.2565, 0.01756, 0.2495, 0.01985, 0.254, 0.01632, 0.273, 0.003983, 0.2593, 0.002942, 0.2565, 0.002705, 0.2554, 0.002313, 0.252, 0.002405, 0.2467, 0.8247, 0.502, 0.8261, 0.2926, 0.8322, 0.2905, 0.8383, 0.2896, 0.8383, 0.516, 0.3066, 0.6434, 0.3046, 0.4326, 0.3107, 0.4303, 0.3168, 0.4292, 0.3229, 0.4283, 0.329, 0.4275, 0.3352, 0.4267, 0.3352, 0.6702, 0.5639, 0.8025, 0.3352, 0.803, 0.3352, 0.5742, 0.5639, 0.5737, 0.8247, 0.001406, 0.8308, 0.0006704, 0.837, 0.0, 0.837, 0.2423, 0.823, 0.2286, 0.8213, 0.546, 0.835, 0.5319, 0.835, 0.7584, 0.8288, 0.7574, 0.8227, 0.7553, 0.8124, 0.5305, 0.8107, 0.3033, 0.8247, 0.2896, 0.8247, 0.5319, 0.8185, 0.5313])
me_cube_001.use_remesh_preserve_volume = False
me_cube_001.use_remesh_preserve_attributes = False
me_cube_001.use_mirror_vertex_groups = False
me_cube_001.update()

# ---- objects
ob_book_torso_0 = bpy.data.objects.new('Book_Torso_0', me_cube_001)
ob_lamp = bpy.data.objects.new('Lamp', light_lamp)
ob_camera = bpy.data.objects.new('Camera', cam_camera)
ob_lamp_001 = bpy.data.objects.new('Lamp.001', light_lamp_001)
ob_lamp_002 = bpy.data.objects.new('Lamp.002', light_lamp_002)

# ---- transforms, parenting, visibility, modifiers, constraints
ob_book_torso_0.location = (0.0, 4.657e-10, 0.0)
ob_book_torso_0.scale = (0.2097, 0.2097, 0.2097)
ob_book_torso_0.lineart.crease_threshold = 0.0
ob_lamp.location = (4.076, 1.005, 5.904)
ob_lamp.rotation_euler = (0.6503, 0.05522, 1.866)
ob_lamp.lock_rotations_4d = False
ob_lamp.empty_display_type = 'ARROWS'
ob_lamp.color = (0.0, 0.0, 0.0, 0.0)
ob_lamp.lineart.crease_threshold = 0.0
ob_camera.location = (7.481, -6.508, 5.344)
ob_camera.rotation_euler = (1.109, 0.01082, 0.8149)
ob_camera.lock_rotations_4d = False
ob_camera.empty_display_type = 'ARROWS'
ob_camera.color = (0.0, 0.0, 0.0, 0.0)
ob_camera.display_type = 'WIRE'
ob_camera.lineart.crease_threshold = 0.0
ob_lamp_001.location = (-6.841, 9.172, 5.904)
ob_lamp_001.rotation_euler = (0.6503, 0.05522, 1.866)
ob_lamp_001.lock_rotations_4d = False
ob_lamp_001.empty_display_type = 'ARROWS'
ob_lamp_001.color = (0.0, 0.0, 0.0, 0.0)
ob_lamp_001.lineart.crease_threshold = 0.0
ob_lamp_002.location = (-6.841, -7.104, 5.904)
ob_lamp_002.rotation_euler = (0.6503, 0.05522, 1.866)
ob_lamp_002.lock_rotations_4d = False
ob_lamp_002.empty_display_type = 'ARROWS'
ob_lamp_002.color = (0.0, 0.0, 0.0, 0.0)
ob_lamp_002.lineart.crease_threshold = 0.0

# ---- collection membership
col_collection_1.objects.link(ob_book_torso_0)
col_collection_1.objects.link(ob_lamp)
col_collection_1.objects.link(ob_camera)
col_collection_1.objects.link(ob_lamp_001)
col_collection_1.objects.link(ob_lamp_002)

# ---- scene / render settings (as saved in the file)
scene.camera = ob_camera
scene.frame_start = 1; scene.frame_end = 250; scene.frame_set(3)
scene.render.engine = 'BLENDER_EEVEE_NEXT'
scene.render.resolution_percentage = 50
scene.render.dither_intensity = 0.0
scene.cycles.use_denoising = False
scene.cycles.samples = 10
scene.cycles.sampling_pattern = 'TABULATED_SOBOL'
scene.cycles.light_sampling_threshold = 0.0
scene.cycles.use_adaptive_sampling = False
scene.cycles.use_light_tree = False
scene.cycles.blur_glossy = 0.0
scene.cycles.pixel_filter_type = 'GAUSSIAN'
scene.cycles.sample_clamp_indirect = 0.0
scene.view_settings.view_transform = 'Standard'
bpy.context.view_layer.update()

